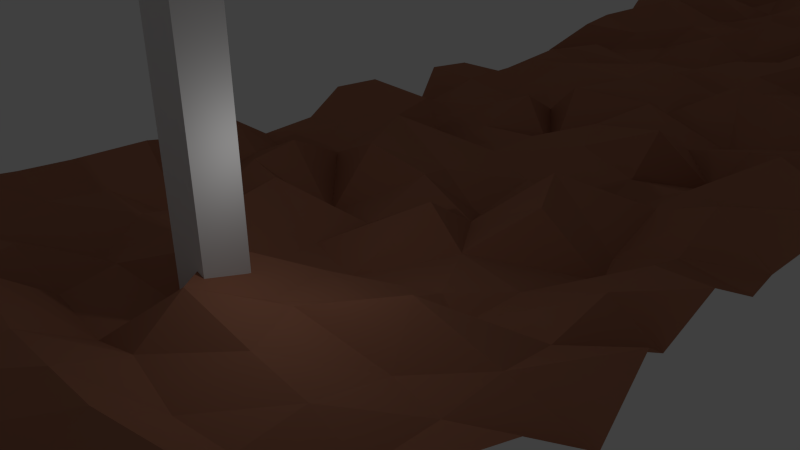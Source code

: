 # Source: random.blend  (saved by Blender 2.71.0; exported with 4.5.12 LTS)
import bpy
from mathutils import Matrix  # noqa: F401  (used for matrix-valued properties, if any)

bpy.ops.wm.read_factory_settings(use_empty=True)
scene = bpy.context.scene
scene.name = 'Scene'

# ---- collections
col_collection_1 = bpy.data.collections.new('Collection 1'); scene.collection.children.link(col_collection_1)

# ---- materials (node trees are filled in below, after node groups)
mat_material_001 = bpy.data.materials.new('Material.001')
mat_material_001.alpha_threshold = 0.0
mat_material_001.use_transparent_shadow = False
mat_material_001.diffuse_color = (0.4292, 0.1839, 0.1117, 1.0)
mat_material_001.roughness = 0.5
mat_material_001.specular_intensity = 0.0
mat_material_001.line_color = (0.0, 0.0, 0.0, 1.0)

# ---- material node trees

# ---- world
world_world = bpy.data.worlds.new('World'); scene.world = world_world
world_world.color = (0.05088, 0.05088, 0.05088)
world_world.use_sun_shadow = False
world_world.sun_shadow_jitter_overblur = 0.0
world_world.cycles.sampling_method = 'MANUAL'
world_world.cycles.sample_map_resolution = 256

# ---- cameras
cam_camera = bpy.data.cameras.new('Camera')
cam_camera.clip_end = 100.0
cam_camera.lens = 35.0
cam_camera.sensor_width = 32.0
cam_camera.sensor_height = 18.0
cam_camera.ortho_scale = 7.314
cam_camera.dof.focus_distance = 0.0
cam_camera.dof.aperture_fstop = 128.0

# ---- lights
light_lamp = bpy.data.lights.new('Lamp', 'POINT')
light_lamp.transmission_factor = 0.0
light_lamp.cutoff_distance = 30.0
light_lamp.energy = 100.0
light_lamp.shadow_buffer_clip_start = 1.001
light_lamp.shadow_soft_size = 0.1
light_lamp.shadow_maximum_resolution = 0.006
light_lamp.use_absolute_resolution = True
light_lamp.cycles.use_multiple_importance_sampling = False

# ---- meshes
me_cube_001 = bpy.data.meshes.new('Cube.001')
me_cube_001.from_pydata([(-1.0, -1.0, -10.08), (-1.0, 1.0, -10.08), (1.0, 1.0, -10.08), (1.0, -1.0, -10.08), (-1.0, -1.0, 10.08), (-1.0, 1.0, 10.08), (1.0, 1.0, 10.08), (1.0, -1.0, 10.08)], [], [(4, 5, 1, 0), (5, 6, 2, 1), (6, 7, 3, 2), (7, 4, 0, 3), (0, 1, 2, 3), (7, 6, 5, 4)])
me_cube_001.use_remesh_preserve_volume = False
me_cube_001.use_remesh_preserve_attributes = False
me_cube_001.use_mirror_vertex_groups = False
me_cube_001.update()
me_plane_001 = bpy.data.meshes.new('Plane.001')
me_plane_001.from_pydata([(-10.16, 201.2, 0.314), (10.32, 200.1, 1.431), (-9.626, -1.47, -1.148), (9.671, -0.2987, -1.157), (9.748, 21.86, -1.323), (9.649, 43.67, 1.432), (9.954, 66.4, -1.428), (10.2, 88.89, 0.1806), (10.32, 111.1, 1.148), (10.29, 133.9, -0.3023), (10.72, 155.0, -0.2717), (10.37, 178.6, -0.25), (7.995, 201.1, -0.04931), (5.842, 200.9, 0.2477), (3.282, 201.4, -0.7961), (1.19, 200.5, -1.468), (-1.111, 200.4, -1.282), (-3.044, 200.9, 0.7019), (-6.149, 201.2, 0.9154), (-8.429, 200.5, 1.011), (-9.892, 21.8, 0.761), (-10.76, 44.07, -1.895), (-10.35, 66.43, 0.6583), (-10.05, 88.76, -0.7777), (-9.501, 110.5, 1.671), (-10.33, 133.7, 0.301), (-10.25, 156.2, 0.1249), (-10.76, 178.4, 1.51), (7.918, -1.099, 0.571), (6.168, -1.25, -0.7344), (3.426, -1.057, 0.05412), (0.72, -1.54, -0.9989), (-0.9135, -0.8424, -1.499), (-2.87, -0.5897, 1.403), (-5.765, -1.155, -0.6096), (-7.894, -0.7494, 0.6771), (-7.948, 21.32, -0.2951), (-8.469, 43.75, -1.008), (-8.101, 65.99, -0.8066), (-8.007, 88.8, 0.002242), (-7.417, 111.9, 1.705), (-7.995, 133.7, -0.02276), (-7.708, 155.8, -1.675), (-7.275, 179.2, 1.3), (-5.14, 21.05, 1.543), (-5.429, 43.86, 1.008), (-6.354, 66.66, -0.8982), (-6.063, 88.53, 1.261), (-5.687, 111.3, 0.4566), (-5.054, 133.7, 1.251), (-5.389, 155.6, 1.147), (-5.766, 178.9, 1.375), (-3.182, 21.02, -1.562), (-2.733, 43.71, -0.9844), (-3.381, 67.37, -1.421), (-3.412, 88.2, 1.624), (-3.399, 111.1, -0.02079), (-3.952, 133.9, 0.8378), (-3.464, 156.2, -0.06132), (-3.588, 178.3, -1.141), (-1.164, 20.97, -1.11), (-0.57, 44.26, 1.839), (-0.5504, 66.37, -0.9209), (-0.9257, 88.79, -1.454), (-0.4457, 110.9, 1.311), (-1.608, 134.1, -0.9294), (-1.083, 156.4, -0.3535), (-0.7837, 179.2, -1.067), (1.28, 21.72, 0.8824), (1.702, 44.59, -0.1068), (1.571, 66.76, -1.148), (1.181, 88.29, -1.715), (1.577, 111.4, 0.6161), (1.253, 133.3, 0.6573), (0.8118, 156.1, 0.7904), (1.116, 179.6, -0.1117), (2.795, 21.5, -0.7754), (3.105, 44.21, 1.682), (2.959, 65.95, 0.9247), (3.456, 89.19, 0.8032), (3.641, 110.6, -1.398), (3.477, 133.7, 0.1775), (4.432, 156.6, 1.626), (3.538, 178.7, 0.192), (5.37, 21.15, -1.047), (4.815, 43.39, 1.588), (5.694, 66.61, -0.912), (6.467, 87.9, 1.648), (5.842, 111.0, 0.5237), (6.13, 134.1, 0.8203), (5.604, 156.1, 0.2914), (6.0, 179.7, -0.2157), (8.026, 21.59, 0.3293), (7.804, 43.88, -0.5007), (8.014, 66.64, -0.4512), (8.014, 88.5, 0.5255), (8.031, 110.5, -1.175), (7.74, 133.4, -0.6763), (7.875, 155.9, 1.055), (8.134, 178.7, -1.908), (9.956, 9.699, 1.168), (-9.637, 9.79, 1.368), (-8.163, 10.06, 0.3882), (-5.147, 10.49, -1.088), (-3.694, 10.24, -0.4374), (-1.066, 10.71, -0.8818), (0.9357, 9.81, 1.287), (3.408, 10.18, 0.08362), (5.656, 10.2, -0.373), (7.732, 9.934, -1.089), (10.91, 15.65, -1.144), (-9.424, 16.2, 1.223), (-8.1, 15.83, 0.2472), (-5.942, 15.49, -1.412), (-3.341, 15.45, 0.7222), (-1.072, 15.12, -1.258), (1.258, 15.85, -0.2441), (3.315, 15.67, -0.3983), (5.084, 15.55, 1.017), (8.047, 15.77, -0.251), (10.23, 4.749, 0.2515), (-10.39, 4.341, -0.6331), (-7.999, 4.566, -0.08043), (-5.772, 4.614, 0.1149), (-3.041, 4.659, 1.78), (-0.97, 4.596, 0.6992), (1.245, 4.596, 0.7312), (3.215, 4.664, 0.659), (6.347, 5.087, 1.174), (7.939, 4.432, -0.332), (11.27, 31.96, 1.594), (-10.77, 33.03, -0.092), (-7.714, 32.92, -1.501), (-6.307, 32.47, -1.285), (-3.468, 32.68, -0.1284), (-1.058, 32.66, 0.1466), (1.289, 32.86, 0.4127), (3.494, 32.78, -0.5241), (5.665, 32.66, -0.1703), (7.148, 32.36, -0.104), (10.18, 27.26, -0.9872), (-10.04, 27.23, -0.5086), (-7.942, 27.1, -0.1823), (-5.675, 26.92, 0.3307), (-4.517, 27.29, 1.502), (-1.181, 26.15, 0.1107), (0.5589, 25.99, -1.586), (3.442, 26.48, 1.736), (5.804, 26.7, -1.428), (7.743, 27.39, -0.6178), (11.04, 38.54, 1.351), (-10.37, 38.14, 0.1992), (-7.966, 38.2, 0.1019), (-5.7, 38.27, -0.3241), (-3.261, 38.25, -0.41), (-1.815, 37.79, 1.45), (1.259, 38.83, 1.264), (3.511, 38.04, -0.3747), (5.842, 38.4, 0.2783), (8.001, 38.27, -0.8969), (10.7, 55.27, 0.8281), (-10.45, 55.61, 0.07018), (-8.838, 55.88, -1.679), (-6.073, 54.8, -1.896), (-2.572, 55.0, -1.361), (-1.089, 54.91, -0.304), (1.138, 55.25, 0.1912), (3.62, 55.56, 1.16), (5.662, 55.33, 0.9821), (7.868, 55.21, -0.7167), (10.71, 60.66, 1.774), (-10.21, 60.71, -0.2039), (-8.003, 61.15, 1.547), (-5.816, 60.85, 0.02481), (-3.814, 60.79, -0.6782), (-1.486, 60.72, 1.46), (1.079, 60.88, 0.9587), (3.206, 60.95, 0.8603), (5.274, 60.13, -1.278), (8.211, 59.83, 1.492), (9.323, 49.69, -1.603), (-9.603, 49.29, -0.8989), (-8.042, 49.59, -0.1506), (-6.45, 49.32, -1.207), (-3.347, 49.45, 0.2119), (-1.087, 49.51, 0.2815), (1.387, 49.68, -0.763), (3.392, 49.51, -0.06095), (5.97, 48.97, -1.263), (7.9, 49.48, 0.1711), (10.09, 77.36, -0.9793), (-10.25, 77.51, -0.2046), (-7.86, 77.35, -2.012), (-5.77, 77.53, -0.2388), (-3.504, 77.54, 0.2562), (-1.54, 77.76, -0.7881), (0.8672, 76.85, 1.818), (3.782, 77.88, 1.671), (5.27, 77.87, -0.7706), (7.886, 77.46, -0.493), (9.399, 83.1, 0.8621), (-10.91, 83.47, -1.437), (-7.927, 83.13, -0.1965), (-5.63, 82.82, 1.124), (-2.761, 82.84, -1.225), (-1.049, 83.02, 0.3759), (0.9457, 83.47, -0.6068), (4.021, 83.28, 0.8913), (5.748, 83.74, 0.7269), (7.695, 82.92, -0.9576), (10.11, 71.88, 0.5776), (-10.06, 72.23, -0.4749), (-7.86, 71.59, -1.259), (-5.423, 72.48, -0.8528), (-3.691, 71.07, -0.127), (-1.725, 72.06, 1.649), (1.403, 72.35, -1.815), (3.853, 71.6, 1.267), (5.628, 72.15, 0.8452), (7.412, 72.03, -1.233), (10.1, 100.2, -0.328), (-10.19, 99.02, -1.447), (-7.499, 99.65, -0.961), (-5.12, 99.4, -1.498), (-3.039, 100.7, 1.825), (-1.222, 100.2, 0.2964), (0.3807, 99.61, 1.806), (3.574, 100.5, -0.6938), (6.284, 99.94, 1.871), (8.044, 99.97, -0.1493), (9.459, 106.2, 1.701), (-9.372, 105.7, -1.508), (-7.965, 105.6, -0.1395), (-5.738, 105.7, 0.06364), (-3.456, 105.7, -0.4694), (-1.879, 105.2, 1.798), (0.5883, 105.4, 1.092), (3.137, 105.9, 0.5581), (5.58, 105.7, -1.504), (8.648, 105.4, 1.045), (10.52, 93.88, 1.508), (-10.02, 93.88, -1.1), (-8.032, 94.4, -0.08304), (-5.93, 94.41, -0.2894), (-3.685, 94.99, -0.819), (-1.288, 94.46, 0.2985), (1.244, 94.01, 1.1), (3.386, 94.39, 0.2507), (5.788, 94.87, 0.7745), (8.038, 94.43, -0.07038), (9.822, 122.4, 0.6851), (-10.26, 122.5, 0.1299), (-7.897, 122.6, 0.6113), (-5.625, 122.5, 0.3222), (-4.494, 121.9, 1.614), (-1.001, 122.4, -0.6057), (1.078, 122.5, -0.1903), (3.215, 122.7, -0.738), (5.658, 122.5, 0.3983), (8.29, 121.8, -1.255), (10.72, 128.1, 1.011), (-10.84, 128.2, 1.818), (-7.605, 128.4, -1.813), (-5.046, 127.7, -1.641), (-3.475, 128.0, -0.7712), (-1.413, 128.2, -1.214), (1.698, 128.9, -1.284), (3.413, 128.0, 0.4067), (5.86, 128.3, -0.4488), (8.224, 128.6, 1.884), (10.57, 117.4, -1.228), (-10.46, 116.2, 1.43), (-8.101, 116.7, -0.4599), (-5.494, 116.6, -0.527), (-2.925, 117.3, 1.621), (-1.079, 116.9, 0.4565), (0.5872, 117.3, 0.962), (3.248, 116.9, 0.354), (5.656, 117.8, -1.261), (7.915, 116.8, 0.2111), (10.24, 145.2, -1.057), (-10.3, 145.0, -0.04879), (-7.854, 145.0, -1.243), (-5.732, 144.8, 0.5522), (-2.963, 144.8, -0.9277), (-0.6481, 145.1, 1.257), (0.7922, 145.3, -0.9565), (3.524, 144.9, -0.2162), (5.319, 144.2, 1.452), (8.006, 144.9, 0.02804), (10.29, 150.5, -0.06479), (-9.312, 150.7, 1.198), (-8.084, 150.6, -0.3665), (-5.681, 150.5, 1.206), (-3.516, 150.6, 0.2957), (-1.112, 150.5, -0.1207), (1.123, 151.4, -1.121), (3.435, 150.4, -0.3473), (5.724, 150.8, 0.6806), (7.915, 150.2, -1.216), (10.23, 139.3, -0.3498), (-10.41, 139.5, 0.2857), (-7.422, 139.2, 0.7591), (-5.358, 138.6, -1.619), (-3.496, 139.1, -0.6259), (-1.142, 139.0, -1.449), (1.021, 139.3, 0.7955), (2.928, 139.4, 0.639), (5.638, 138.8, 1.492), (7.019, 139.5, 0.1139), (9.9, 167.5, 0.6878), (-9.574, 167.2, -1.586), (-7.738, 167.9, -0.7576), (-5.826, 167.4, -0.2774), (-3.701, 167.7, 0.9276), (-1.227, 166.7, 1.49), (0.566, 167.8, -1.729), (3.463, 167.5, -0.2), (5.993, 166.7, -1.772), (8.562, 167.0, -1.749), (10.32, 173.1, -0.4253), (-10.17, 172.9, 0.3545), (-8.003, 172.9, -0.1587), (-5.446, 172.3, 1.501), (-3.462, 173.0, 0.06939), (-1.078, 172.2, 1.489), (0.9766, 173.2, -0.437), (3.516, 172.4, 1.21), (5.98, 173.2, 0.5935), (7.809, 173.0, -0.3154), (9.776, 162.0, 0.9771), (-9.67, 161.7, -0.9879), (-7.674, 161.8, 1.156), (-5.707, 161.8, 0.07243), (-3.681, 161.5, -0.6115), (-0.4095, 161.7, -1.628), (0.9681, 162.0, -1.621), (2.405, 161.1, -1.608), (5.718, 161.8, 0.03504), (8.039, 161.8, -0.09627), (10.28, 189.7, 0.3774), (-10.29, 190.0, -0.6884), (-8.416, 189.5, -1.737), (-5.946, 190.1, -0.6603), (-3.446, 189.9, -0.2185), (-1.51, 189.8, 1.527), (1.226, 190.0, -1.083), (3.495, 190.1, -0.8476), (6.088, 189.6, -0.8103), (7.553, 189.6, 0.7067), (10.55, 195.8, -0.6323), (-10.29, 195.5, 0.0498), (-8.096, 195.4, 0.2166), (-6.19, 196.0, -1.283), (-3.54, 195.9, -0.7811), (-0.9671, 195.6, 0.7473), (1.142, 195.9, -1.716), (3.261, 195.4, 0.321), (5.506, 195.3, -0.3354), (7.693, 195.7, -1.879), (10.32, 183.6, -0.804), (-9.443, 184.7, 1.556), (-7.354, 184.5, 0.7782), (-5.842, 184.7, -1.484), (-3.935, 184.7, 1.739), (-1.121, 184.3, 0.04694), (1.313, 184.0, 1.167), (3.667, 183.7, 0.7099), (5.105, 184.2, -1.098), (8.125, 183.9, -1.554), (10.21, 1.924, 0.4744), (-10.32, 1.811, -0.1552), (-8.021, 2.153, 1.145), (-5.902, 1.676, -0.4058), (-3.505, 2.592, 1.724), (-1.154, 1.762, 0.1754), (0.8853, 2.129, -0.5572), (2.989, 1.34, -1.506), (5.582, 1.909, -0.2656), (7.887, 1.397, 0.5545), (10.75, 7.419, -1.501), (-10.23, 7.922, 1.298), (-7.995, 7.252, -0.2489), (-5.803, 7.304, 0.4538), (-3.856, 7.769, -1.011), (-1.289, 7.636, -1.425), (1.142, 7.453, -0.303), (3.521, 6.993, -0.788), (5.628, 7.342, -0.7485), (7.957, 7.358, 0.1416), (10.25, 13.02, 0.4745), (-9.578, 12.33, 1.23), (-8.027, 12.97, 0.1158), (-5.763, 13.01, -0.06549), (-3.511, 13.15, 0.4667), (-0.5753, 12.66, 1.153), (1.864, 12.62, 0.09443), (2.53, 12.9, 0.1394), (5.91, 13.47, -0.8168), (7.802, 13.16, -0.9636), (10.43, 19.06, 0.725), (-10.81, 18.84, 0.1362), (-8.392, 17.98, -1.657), (-4.875, 18.4, 1.379), (-3.646, 18.39, 0.9774), (-1.511, 18.25, -1.317), (0.6121, 17.81, -1.72), (3.88, 18.76, -0.9773), (4.899, 18.28, -1.657), (7.835, 18.71, -0.7457), (10.21, 23.74, 0.8872), (-10.12, 24.03, -0.7263), (-7.519, 23.76, -1.745), (-5.594, 24.24, -0.1775), (-2.936, 23.45, 1.545), (-0.826, 24.21, 0.5443), (1.579, 23.92, -0.7045), (4.067, 24.53, 0.9527), (6.213, 25.13, -1.72), (8.223, 24.22, 0.5491), (10.01, 29.33, -0.9108), (-10.03, 29.4, 0.8951), (-8.295, 30.3, 1.676), (-5.519, 30.77, 1.289), (-3.88, 29.87, -0.9842), (-1.145, 29.85, -0.004948), (0.595, 29.57, -0.7964), (3.222, 30.68, -1.554), (5.759, 29.93, -0.1337), (7.882, 29.62, 1.085), (10.24, 34.84, -1.547), (-9.534, 35.48, -1.735), (-7.878, 35.12, -0.6958), (-5.652, 35.72, -0.3473), (-3.167, 35.9, 1.032), (-1.169, 34.76, -1.566), (0.599, 35.17, 0.7628), (3.586, 34.64, 1.606), (5.268, 36.5, -1.519), (7.758, 35.63, 1.583), (9.856, 41.36, 0.8277), (-10.31, 41.06, -0.06502), (-8.051, 41.03, -0.4545), (-5.624, 40.87, 1.476), (-4.363, 41.41, 1.482), (-0.806, 41.09, 1.623), (1.185, 41.04, 0.08971), (4.19, 40.78, -1.069), (5.663, 41.1, -0.4022), (8.049, 41.1, 0.1324), (10.2, 46.24, 1.042), (-10.54, 47.42, -1.865), (-7.848, 46.45, 0.4793), (-5.131, 45.78, -1.443), (-3.363, 46.39, -0.4882), (-1.703, 46.37, -0.9731), (1.139, 46.69, -0.01349), (3.242, 46.47, -0.5608), (6.284, 46.8, -1.068), (7.967, 46.95, -1.072), (10.32, 52.26, 0.5109), (-11.36, 52.52, -1.674), (-7.98, 52.12, -0.2816), (-5.425, 52.24, -1.106), (-3.644, 51.61, -1.325), (-1.524, 52.52, -0.6978), (1.165, 52.24, -0.1447), (3.306, 52.93, -1.072), (5.875, 52.16, -0.4534), (8.73, 52.6, 1.264), (9.52, 58.17, -1.661), (-10.32, 57.97, 0.442), (-8.155, 58.0, -0.5202), (-6.578, 58.57, -1.45), (-3.41, 58.03, 0.3596), (-1.602, 57.8, -0.9083), (1.589, 58.38, -1.88), (2.608, 57.8, 1.37), (6.332, 57.92, -1.807), (7.633, 57.68, -1.207), (10.16, 63.71, 0.2845), (-10.76, 63.41, 0.7261), (-8.886, 63.72, 1.493), (-5.645, 63.49, -0.4712), (-3.48, 63.53, -0.1591), (-1.381, 63.51, -0.7291), (1.281, 63.51, -0.1979), (3.278, 63.25, -0.4259), (5.911, 63.9, 0.7939), (8.875, 63.59, -1.57), (9.943, 69.21, -1.402), (-10.42, 69.62, 0.9514), (-8.287, 68.66, 1.381), (-5.286, 69.6, -1.147), (-4.121, 69.29, -0.09423), (-1.181, 69.31, 0.4159), (1.284, 68.49, 0.9733), (3.436, 69.31, 0.2322), (5.769, 69.11, -0.1438), (8.667, 68.95, -1.853), (9.816, 74.56, -1.071), (-10.22, 74.9, -0.2131), (-7.897, 74.37, 1.849), (-5.711, 74.82, -0.08468), (-3.99, 73.97, 1.438), (-0.9731, 74.68, -0.6908), (1.256, 74.88, 0.4215), (3.977, 74.61, 1.775), (5.666, 75.24, 1.595), (7.737, 75.08, -1.053), (9.745, 80.45, 1.736), (-9.342, 79.87, 1.529), (-7.558, 79.84, -1.372), (-5.662, 80.79, 1.294), (-3.727, 79.95, 1.773), (-1.132, 80.41, -0.06648), (1.043, 80.34, -0.01219), (3.653, 80.34, 0.5156), (5.536, 80.48, -0.2942), (8.111, 80.08, -0.9117), (10.17, 86.62, 1.418), (-10.46, 85.74, -1.087), (-8.008, 85.99, -0.08157), (-5.848, 85.19, -1.543), (-4.207, 85.48, -0.1348), (-1.301, 85.53, 1.553), (1.168, 85.96, 0.164), (3.864, 85.79, -1.799), (5.684, 85.66, 0.7328), (7.891, 86.06, -0.3697), (10.54, 91.56, -1.165), (-10.27, 91.25, 0.6609), (-7.425, 91.45, 0.09339), (-5.786, 91.16, 1.944), (-3.274, 91.35, -1.178), (-1.049, 91.52, -0.3002), (1.403, 91.47, -1.092), (3.88, 91.15, 1.422), (6.33, 91.09, -1.136), (7.956, 91.89, 0.538), (10.48, 97.31, -0.8517), (-9.345, 97.02, 1.654), (-8.081, 97.12, 0.4014), (-5.664, 97.9, 1.461), (-3.486, 97.25, 0.1511), (-1.102, 97.17, 0.1233), (0.9043, 96.92, 1.992), (3.737, 97.42, -1.724), (5.744, 97.22, -0.05854), (8.003, 97.28, -0.112), (10.01, 103.6, -1.402), (-10.36, 103.2, -0.591), (-8.18, 102.4, -0.7155), (-5.475, 102.9, 0.5724), (-3.862, 102.4, 0.9999), (-1.197, 103.8, 1.397), (1.695, 103.9, -1.539), (2.912, 102.0, 1.465), (6.25, 103.3, 1.709), (8.371, 102.9, 0.4418), (11.08, 108.4, -1.387), (-10.26, 108.8, 1.518), (-7.565, 108.9, 1.58), (-5.795, 108.3, 0.3845), (-3.567, 108.5, -1.586), (-0.5838, 108.6, 0.8026), (1.816, 108.9, -1.864), (4.178, 108.7, -1.15), (5.239, 109.3, 1.489), (7.971, 109.2, -1.149), (10.23, 114.0, 0.3027), (-10.75, 113.2, 0.2105), (-7.466, 113.2, -1.242), (-5.734, 113.9, 1.313), (-3.464, 114.0, -0.136), (-1.181, 113.8, 0.547), (1.072, 114.0, 1.54), (3.298, 114.2, 1.316), (5.731, 114.0, 0.05042), (7.839, 113.8, -0.9061), (10.47, 119.5, -1.409), (-10.61, 120.0, -0.7468), (-8.076, 119.7, -0.2802), (-5.774, 119.7, -0.1244), (-3.38, 119.7, 1.369), (-0.4182, 119.6, 1.462), (1.277, 120.0, -1.346), (3.299, 119.2, -0.7062), (6.434, 119.8, 1.596), (8.083, 119.3, -0.8015), (10.32, 125.2, 0.2007), (-10.33, 125.4, -0.2566), (-8.013, 125.3, 0.04795), (-5.83, 125.1, -1.844), (-3.958, 125.9, 1.753), (-0.9333, 126.1, 1.065), (1.361, 125.1, -0.4486), (3.209, 125.1, -0.7067), (5.924, 125.6, 0.5557), (8.655, 125.2, -1.762), (9.809, 131.4, 1.246), (-10.21, 130.9, 1.957), (-7.399, 130.0, 1.402), (-6.358, 130.9, 1.005), (-3.835, 131.3, -0.8062), (-0.2876, 130.9, 1.685), (1.35, 130.9, 0.4613), (3.448, 131.0, 0.4773), (5.709, 130.9, -0.01907), (8.133, 131.7, 1.713), (9.92, 136.5, 0.8463), (-10.25, 136.4, -0.4522), (-8.155, 136.4, -0.3788), (-6.468, 136.7, -1.559), (-3.394, 136.5, 0.2287), (-1.104, 135.9, 0.9469), (1.225, 136.4, 0.7684), (3.597, 137.0, -1.188), (5.658, 136.3, 0.3325), (7.706, 136.6, -0.4839), (10.21, 142.7, 0.8135), (-10.02, 141.6, -1.862), (-8.008, 142.1, -0.03168), (-5.574, 142.3, -0.3522), (-3.888, 141.4, 1.28), (-1.152, 142.1, 0.2042), (2.161, 142.7, -1.622), (3.672, 142.8, 1.497), (5.631, 142.1, -0.2646), (8.013, 141.9, 0.5691), (10.61, 148.5, -1.508), (-8.913, 148.1, 1.385), (-8.321, 147.8, -0.7454), (-5.652, 147.7, -1.206), (-3.544, 147.5, -0.7621), (-1.466, 147.7, -0.7353), (0.7547, 147.7, -1.958), (3.414, 147.7, 0.04898), (6.14, 147.3, -1.613), (7.816, 147.6, -0.5365), (9.915, 153.4, -1.848), (-10.34, 154.0, 1.249), (-8.158, 153.3, -0.3548), (-5.653, 153.6, 0.331), (-3.35, 153.3, -1.665), (-1.198, 153.8, 0.6548), (1.118, 153.3, -0.3285), (3.238, 152.8, 0.9365), (5.937, 152.8, 1.035), (8.82, 153.2, -1.518), (9.827, 159.2, 1.047), (-10.35, 159.0, -0.2771), (-8.49, 158.7, -1.89), (-5.933, 159.1, -0.4085), (-3.455, 159.0, 0.6772), (-0.2727, 159.6, -0.1121), (1.486, 158.7, 0.9344), (3.67, 158.5, 0.0934), (5.229, 158.5, -1.319), (8.043, 159.0, 0.06524), (9.82, 165.1, -1.662), (-10.22, 164.5, 0.1962), (-7.796, 164.9, -0.9023), (-5.47, 163.7, 1.376), (-2.697, 165.0, -1.303), (-1.039, 164.8, -0.5934), (1.783, 164.4, 1.847), (4.005, 165.2, -1.812), (5.594, 165.0, 1.431), (8.535, 164.2, 1.377), (10.17, 170.4, 1.5), (-9.262, 170.2, -1.158), (-8.758, 169.3, 1.669), (-4.844, 170.1, 1.764), (-3.2, 170.2, 0.4578), (-1.456, 170.0, -1.101), (0.8461, 169.8, -1.049), (3.612, 169.5, 1.497), (5.579, 170.6, 1.407), (8.813, 170.1, -1.063), (10.2, 175.5, -0.8563), (-10.42, 175.6, 0.4102), (-7.93, 176.0, 0.4723), (-5.694, 175.0, 1.209), (-3.355, 176.1, 0.7192), (-1.514, 176.5, 0.9188), (0.527, 175.8, 1.314), (3.478, 175.6, -0.7802), (5.456, 175.8, 0.6607), (8.303, 175.1, 1.8), (10.9, 181.6, 1.645), (-10.3, 181.5, 1.8), (-7.579, 180.9, -1.102), (-5.789, 181.5, -1.065), (-3.62, 182.2, -1.741), (-0.6823, 181.0, 1.673), (0.7053, 180.6, -1.599), (2.701, 181.3, -1.599), (5.067, 182.0, -1.765), (7.711, 182.5, -0.1104), (10.39, 187.0, 0.2289), (-9.69, 186.5, -1.273), (-8.025, 187.2, -0.4045), (-5.36, 187.1, -0.9878), (-2.984, 186.3, -1.62), (-1.123, 187.0, -0.06384), (1.057, 187.1, 0.7663), (3.428, 187.1, 0.01848), (6.05, 186.7, -0.7527), (7.989, 187.1, -0.02555), (9.754, 192.4, -0.9829), (-10.27, 192.7, -0.5737), (-8.004, 192.7, -0.06895), (-5.384, 192.9, -1.661), (-3.191, 192.9, 0.03791), (-1.134, 192.8, -0.2865), (1.105, 192.4, 0.6477), (3.224, 192.8, 1.141), (5.602, 192.6, -0.5019), (7.996, 192.7, -0.02367), (10.04, 198.6, 0.735), (-10.59, 198.2, 1.085), (-8.016, 198.2, -0.1505), (-5.673, 198.5, -0.4911), (-2.408, 198.8, -1.615), (-1.476, 198.6, 0.8422), (0.8015, 198.2, 0.0492), (3.281, 198.2, -0.2797), (5.013, 198.1, -1.532), (8.222, 198.4, -0.2928)], [], [(729, 720, 1, 12), (721, 722, 19, 0), (722, 723, 18, 19), (723, 724, 17, 18), (724, 725, 16, 17), (725, 726, 15, 16), (726, 727, 14, 15), (727, 728, 13, 14), (728, 729, 12, 13), (401, 402, 36, 20), (441, 442, 37, 21), (481, 482, 38, 22), (521, 522, 39, 23), (561, 562, 40, 24), (601, 602, 41, 25), (641, 642, 42, 26), (681, 682, 43, 27), (402, 403, 44, 36), (442, 443, 45, 37), (482, 483, 46, 38), (522, 523, 47, 39), (562, 563, 48, 40), (602, 603, 49, 41), (642, 643, 50, 42), (682, 683, 51, 43), (403, 404, 52, 44), (443, 444, 53, 45), (483, 484, 54, 46), (523, 524, 55, 47), (563, 564, 56, 48), (603, 604, 57, 49), (643, 644, 58, 50), (683, 684, 59, 51), (404, 405, 60, 52), (444, 445, 61, 53), (484, 485, 62, 54), (524, 525, 63, 55), (564, 565, 64, 56), (604, 605, 65, 57), (644, 645, 66, 58), (684, 685, 67, 59), (405, 406, 68, 60), (445, 446, 69, 61), (485, 486, 70, 62), (525, 526, 71, 63), (565, 566, 72, 64), (605, 606, 73, 65), (645, 646, 74, 66), (685, 686, 75, 67), (406, 407, 76, 68), (446, 447, 77, 69), (486, 487, 78, 70), (526, 527, 79, 71), (566, 567, 80, 72), (606, 607, 81, 73), (646, 647, 82, 74), (686, 687, 83, 75), (407, 408, 84, 76), (447, 448, 85, 77), (487, 488, 86, 78), (527, 528, 87, 79), (567, 568, 88, 80), (607, 608, 89, 81), (647, 648, 90, 82), (687, 688, 91, 83), (408, 409, 92, 84), (448, 449, 93, 85), (488, 489, 94, 86), (528, 529, 95, 87), (568, 569, 96, 88), (608, 609, 97, 89), (648, 649, 98, 90), (688, 689, 99, 91), (409, 400, 4, 92), (449, 440, 5, 93), (489, 480, 6, 94), (529, 520, 7, 95), (569, 560, 8, 96), (609, 600, 9, 97), (649, 640, 10, 98), (689, 680, 11, 99), (381, 382, 102, 101), (382, 383, 103, 102), (383, 384, 104, 103), (384, 385, 105, 104), (385, 386, 106, 105), (386, 387, 107, 106), (387, 388, 108, 107), (388, 389, 109, 108), (389, 380, 100, 109), (391, 392, 112, 111), (392, 393, 113, 112), (393, 394, 114, 113), (394, 395, 115, 114), (395, 396, 116, 115), (396, 397, 117, 116), (397, 398, 118, 117), (398, 399, 119, 118), (399, 390, 110, 119), (371, 372, 122, 121), (372, 373, 123, 122), (373, 374, 124, 123), (374, 375, 125, 124), (375, 376, 126, 125), (376, 377, 127, 126), (377, 378, 128, 127), (378, 379, 129, 128), (379, 370, 120, 129), (421, 422, 132, 131), (422, 423, 133, 132), (423, 424, 134, 133), (424, 425, 135, 134), (425, 426, 136, 135), (426, 427, 137, 136), (427, 428, 138, 137), (428, 429, 139, 138), (429, 420, 130, 139), (411, 412, 142, 141), (412, 413, 143, 142), (413, 414, 144, 143), (414, 415, 145, 144), (415, 416, 146, 145), (416, 417, 147, 146), (417, 418, 148, 147), (418, 419, 149, 148), (419, 410, 140, 149), (431, 432, 152, 151), (432, 433, 153, 152), (433, 434, 154, 153), (434, 435, 155, 154), (435, 436, 156, 155), (436, 437, 157, 156), (437, 438, 158, 157), (438, 439, 159, 158), (439, 430, 150, 159), (461, 462, 162, 161), (462, 463, 163, 162), (463, 464, 164, 163), (464, 465, 165, 164), (465, 466, 166, 165), (466, 467, 167, 166), (467, 468, 168, 167), (468, 469, 169, 168), (469, 460, 160, 169), (471, 472, 172, 171), (472, 473, 173, 172), (473, 474, 174, 173), (474, 475, 175, 174), (475, 476, 176, 175), (476, 477, 177, 176), (477, 478, 178, 177), (478, 479, 179, 178), (479, 470, 170, 179), (451, 452, 182, 181), (452, 453, 183, 182), (453, 454, 184, 183), (454, 455, 185, 184), (455, 456, 186, 185), (456, 457, 187, 186), (457, 458, 188, 187), (458, 459, 189, 188), (459, 450, 180, 189), (501, 502, 192, 191), (502, 503, 193, 192), (503, 504, 194, 193), (504, 505, 195, 194), (505, 506, 196, 195), (506, 507, 197, 196), (507, 508, 198, 197), (508, 509, 199, 198), (509, 500, 190, 199), (511, 512, 202, 201), (512, 513, 203, 202), (513, 514, 204, 203), (514, 515, 205, 204), (515, 516, 206, 205), (516, 517, 207, 206), (517, 518, 208, 207), (518, 519, 209, 208), (519, 510, 200, 209), (491, 492, 212, 211), (492, 493, 213, 212), (493, 494, 214, 213), (494, 495, 215, 214), (495, 496, 216, 215), (496, 497, 217, 216), (497, 498, 218, 217), (498, 499, 219, 218), (499, 490, 210, 219), (541, 542, 222, 221), (542, 543, 223, 222), (543, 544, 224, 223), (544, 545, 225, 224), (545, 546, 226, 225), (546, 547, 227, 226), (547, 548, 228, 227), (548, 549, 229, 228), (549, 540, 220, 229), (551, 552, 232, 231), (552, 553, 233, 232), (553, 554, 234, 233), (554, 555, 235, 234), (555, 556, 236, 235), (556, 557, 237, 236), (557, 558, 238, 237), (558, 559, 239, 238), (559, 550, 230, 239), (531, 532, 242, 241), (532, 533, 243, 242), (533, 534, 244, 243), (534, 535, 245, 244), (535, 536, 246, 245), (536, 537, 247, 246), (537, 538, 248, 247), (538, 539, 249, 248), (539, 530, 240, 249), (581, 582, 252, 251), (582, 583, 253, 252), (583, 584, 254, 253), (584, 585, 255, 254), (585, 586, 256, 255), (586, 587, 257, 256), (587, 588, 258, 257), (588, 589, 259, 258), (589, 580, 250, 259), (591, 592, 262, 261), (592, 593, 263, 262), (593, 594, 264, 263), (594, 595, 265, 264), (595, 596, 266, 265), (596, 597, 267, 266), (597, 598, 268, 267), (598, 599, 269, 268), (599, 590, 260, 269), (571, 572, 272, 271), (572, 573, 273, 272), (573, 574, 274, 273), (574, 575, 275, 274), (575, 576, 276, 275), (576, 577, 277, 276), (577, 578, 278, 277), (578, 579, 279, 278), (579, 570, 270, 279), (621, 622, 282, 281), (622, 623, 283, 282), (623, 624, 284, 283), (624, 625, 285, 284), (625, 626, 286, 285), (626, 627, 287, 286), (627, 628, 288, 287), (628, 629, 289, 288), (629, 620, 280, 289), (631, 632, 292, 291), (632, 633, 293, 292), (633, 634, 294, 293), (634, 635, 295, 294), (635, 636, 296, 295), (636, 637, 297, 296), (637, 638, 298, 297), (638, 639, 299, 298), (639, 630, 290, 299), (611, 612, 302, 301), (612, 613, 303, 302), (613, 614, 304, 303), (614, 615, 305, 304), (615, 616, 306, 305), (616, 617, 307, 306), (617, 618, 308, 307), (618, 619, 309, 308), (619, 610, 300, 309), (661, 662, 312, 311), (662, 663, 313, 312), (663, 664, 314, 313), (664, 665, 315, 314), (665, 666, 316, 315), (666, 667, 317, 316), (667, 668, 318, 317), (668, 669, 319, 318), (669, 660, 310, 319), (671, 672, 322, 321), (672, 673, 323, 322), (673, 674, 324, 323), (674, 675, 325, 324), (675, 676, 326, 325), (676, 677, 327, 326), (677, 678, 328, 327), (678, 679, 329, 328), (679, 670, 320, 329), (651, 652, 332, 331), (652, 653, 333, 332), (653, 654, 334, 333), (654, 655, 335, 334), (655, 656, 336, 335), (656, 657, 337, 336), (657, 658, 338, 337), (658, 659, 339, 338), (659, 650, 330, 339), (709, 700, 340, 349), (701, 702, 342, 341), (702, 703, 343, 342), (703, 704, 344, 343), (704, 705, 345, 344), (705, 706, 346, 345), (706, 707, 347, 346), (707, 708, 348, 347), (708, 709, 349, 348), (719, 710, 350, 359), (711, 712, 352, 351), (712, 713, 353, 352), (713, 714, 354, 353), (714, 715, 355, 354), (715, 716, 356, 355), (716, 717, 357, 356), (717, 718, 358, 357), (718, 719, 359, 358), (699, 690, 360, 369), (691, 692, 362, 361), (692, 693, 363, 362), (693, 694, 364, 363), (694, 695, 365, 364), (695, 696, 366, 365), (696, 697, 367, 366), (697, 698, 368, 367), (698, 699, 369, 368), (2, 35, 372, 371), (35, 34, 373, 372), (34, 33, 374, 373), (33, 32, 375, 374), (32, 31, 376, 375), (31, 30, 377, 376), (30, 29, 378, 377), (29, 28, 379, 378), (28, 3, 370, 379), (121, 122, 382, 381), (122, 123, 383, 382), (123, 124, 384, 383), (124, 125, 385, 384), (125, 126, 386, 385), (126, 127, 387, 386), (127, 128, 388, 387), (128, 129, 389, 388), (129, 120, 380, 389), (101, 102, 392, 391), (102, 103, 393, 392), (103, 104, 394, 393), (104, 105, 395, 394), (105, 106, 396, 395), (106, 107, 397, 396), (107, 108, 398, 397), (108, 109, 399, 398), (109, 100, 390, 399), (111, 112, 402, 401), (112, 113, 403, 402), (113, 114, 404, 403), (114, 115, 405, 404), (115, 116, 406, 405), (116, 117, 407, 406), (117, 118, 408, 407), (118, 119, 409, 408), (119, 110, 400, 409), (20, 36, 412, 411), (36, 44, 413, 412), (44, 52, 414, 413), (52, 60, 415, 414), (60, 68, 416, 415), (68, 76, 417, 416), (76, 84, 418, 417), (84, 92, 419, 418), (92, 4, 410, 419), (141, 142, 422, 421), (142, 143, 423, 422), (143, 144, 424, 423), (144, 145, 425, 424), (145, 146, 426, 425), (146, 147, 427, 426), (147, 148, 428, 427), (148, 149, 429, 428), (149, 140, 420, 429), (131, 132, 432, 431), (132, 133, 433, 432), (133, 134, 434, 433), (134, 135, 435, 434), (135, 136, 436, 435), (136, 137, 437, 436), (137, 138, 438, 437), (138, 139, 439, 438), (139, 130, 430, 439), (151, 152, 442, 441), (152, 153, 443, 442), (153, 154, 444, 443), (154, 155, 445, 444), (155, 156, 446, 445), (156, 157, 447, 446), (157, 158, 448, 447), (158, 159, 449, 448), (159, 150, 440, 449), (21, 37, 452, 451), (37, 45, 453, 452), (45, 53, 454, 453), (53, 61, 455, 454), (61, 69, 456, 455), (69, 77, 457, 456), (77, 85, 458, 457), (85, 93, 459, 458), (93, 5, 450, 459), (181, 182, 462, 461), (182, 183, 463, 462), (183, 184, 464, 463), (184, 185, 465, 464), (185, 186, 466, 465), (186, 187, 467, 466), (187, 188, 468, 467), (188, 189, 469, 468), (189, 180, 460, 469), (161, 162, 472, 471), (162, 163, 473, 472), (163, 164, 474, 473), (164, 165, 475, 474), (165, 166, 476, 475), (166, 167, 477, 476), (167, 168, 478, 477), (168, 169, 479, 478), (169, 160, 470, 479), (171, 172, 482, 481), (172, 173, 483, 482), (173, 174, 484, 483), (174, 175, 485, 484), (175, 176, 486, 485), (176, 177, 487, 486), (177, 178, 488, 487), (178, 179, 489, 488), (179, 170, 480, 489), (22, 38, 492, 491), (38, 46, 493, 492), (46, 54, 494, 493), (54, 62, 495, 494), (62, 70, 496, 495), (70, 78, 497, 496), (78, 86, 498, 497), (86, 94, 499, 498), (94, 6, 490, 499), (211, 212, 502, 501), (212, 213, 503, 502), (213, 214, 504, 503), (214, 215, 505, 504), (215, 216, 506, 505), (216, 217, 507, 506), (217, 218, 508, 507), (218, 219, 509, 508), (219, 210, 500, 509), (191, 192, 512, 511), (192, 193, 513, 512), (193, 194, 514, 513), (194, 195, 515, 514), (195, 196, 516, 515), (196, 197, 517, 516), (197, 198, 518, 517), (198, 199, 519, 518), (199, 190, 510, 519), (201, 202, 522, 521), (202, 203, 523, 522), (203, 204, 524, 523), (204, 205, 525, 524), (205, 206, 526, 525), (206, 207, 527, 526), (207, 208, 528, 527), (208, 209, 529, 528), (209, 200, 520, 529), (23, 39, 532, 531), (39, 47, 533, 532), (47, 55, 534, 533), (55, 63, 535, 534), (63, 71, 536, 535), (71, 79, 537, 536), (79, 87, 538, 537), (87, 95, 539, 538), (95, 7, 530, 539), (241, 242, 542, 541), (242, 243, 543, 542), (243, 244, 544, 543), (244, 245, 545, 544), (245, 246, 546, 545), (246, 247, 547, 546), (247, 248, 548, 547), (248, 249, 549, 548), (249, 240, 540, 549), (221, 222, 552, 551), (222, 223, 553, 552), (223, 224, 554, 553), (224, 225, 555, 554), (225, 226, 556, 555), (226, 227, 557, 556), (227, 228, 558, 557), (228, 229, 559, 558), (229, 220, 550, 559), (231, 232, 562, 561), (232, 233, 563, 562), (233, 234, 564, 563), (234, 235, 565, 564), (235, 236, 566, 565), (236, 237, 567, 566), (237, 238, 568, 567), (238, 239, 569, 568), (239, 230, 560, 569), (24, 40, 572, 571), (40, 48, 573, 572), (48, 56, 574, 573), (56, 64, 575, 574), (64, 72, 576, 575), (72, 80, 577, 576), (80, 88, 578, 577), (88, 96, 579, 578), (96, 8, 570, 579), (271, 272, 582, 581), (272, 273, 583, 582), (273, 274, 584, 583), (274, 275, 585, 584), (275, 276, 586, 585), (276, 277, 587, 586), (277, 278, 588, 587), (278, 279, 589, 588), (279, 270, 580, 589), (251, 252, 592, 591), (252, 253, 593, 592), (253, 254, 594, 593), (254, 255, 595, 594), (255, 256, 596, 595), (256, 257, 597, 596), (257, 258, 598, 597), (258, 259, 599, 598), (259, 250, 590, 599), (261, 262, 602, 601), (262, 263, 603, 602), (263, 264, 604, 603), (264, 265, 605, 604), (265, 266, 606, 605), (266, 267, 607, 606), (267, 268, 608, 607), (268, 269, 609, 608), (269, 260, 600, 609), (25, 41, 612, 611), (41, 49, 613, 612), (49, 57, 614, 613), (57, 65, 615, 614), (65, 73, 616, 615), (73, 81, 617, 616), (81, 89, 618, 617), (89, 97, 619, 618), (97, 9, 610, 619), (301, 302, 622, 621), (302, 303, 623, 622), (303, 304, 624, 623), (304, 305, 625, 624), (305, 306, 626, 625), (306, 307, 627, 626), (307, 308, 628, 627), (308, 309, 629, 628), (309, 300, 620, 629), (281, 282, 632, 631), (282, 283, 633, 632), (283, 284, 634, 633), (284, 285, 635, 634), (285, 286, 636, 635), (286, 287, 637, 636), (287, 288, 638, 637), (288, 289, 639, 638), (289, 280, 630, 639), (291, 292, 642, 641), (292, 293, 643, 642), (293, 294, 644, 643), (294, 295, 645, 644), (295, 296, 646, 645), (296, 297, 647, 646), (297, 298, 648, 647), (298, 299, 649, 648), (299, 290, 640, 649), (26, 42, 652, 651), (42, 50, 653, 652), (50, 58, 654, 653), (58, 66, 655, 654), (66, 74, 656, 655), (74, 82, 657, 656), (82, 90, 658, 657), (90, 98, 659, 658), (98, 10, 650, 659), (331, 332, 662, 661), (332, 333, 663, 662), (333, 334, 664, 663), (334, 335, 665, 664), (335, 336, 666, 665), (336, 337, 667, 666), (337, 338, 668, 667), (338, 339, 669, 668), (339, 330, 660, 669), (311, 312, 672, 671), (312, 313, 673, 672), (313, 314, 674, 673), (314, 315, 675, 674), (315, 316, 676, 675), (316, 317, 677, 676), (317, 318, 678, 677), (318, 319, 679, 678), (319, 310, 670, 679), (321, 322, 682, 681), (322, 323, 683, 682), (323, 324, 684, 683), (324, 325, 685, 684), (325, 326, 686, 685), (326, 327, 687, 686), (327, 328, 688, 687), (328, 329, 689, 688), (329, 320, 680, 689), (99, 11, 690, 699), (27, 43, 692, 691), (43, 51, 693, 692), (51, 59, 694, 693), (59, 67, 695, 694), (67, 75, 696, 695), (75, 83, 697, 696), (83, 91, 698, 697), (91, 99, 699, 698), (369, 360, 700, 709), (361, 362, 702, 701), (362, 363, 703, 702), (363, 364, 704, 703), (364, 365, 705, 704), (365, 366, 706, 705), (366, 367, 707, 706), (367, 368, 708, 707), (368, 369, 709, 708), (349, 340, 710, 719), (341, 342, 712, 711), (342, 343, 713, 712), (343, 344, 714, 713), (344, 345, 715, 714), (345, 346, 716, 715), (346, 347, 717, 716), (347, 348, 718, 717), (348, 349, 719, 718), (359, 350, 720, 729), (351, 352, 722, 721), (352, 353, 723, 722), (353, 354, 724, 723), (354, 355, 725, 724), (355, 356, 726, 725), (356, 357, 727, 726), (357, 358, 728, 727), (358, 359, 729, 728)])
_uv = me_plane_001.uv_layers.new(name='UVMap')
_uv.uv.foreach_set('vector', [0.0, 0.0, 1.0, 0.0, 1.0, 1.0, 0.0, 1.0, 0.0, 0.0, 1.0, 0.0, 1.0, 1.0, 0.0, 1.0, 0.0, 0.0, 1.0, 0.0, 1.0, 1.0, 0.0, 1.0, 0.0, 0.0, 1.0, 0.0, 1.0, 1.0, 0.0, 1.0, 0.0, 0.0, 1.0, 0.0, 1.0, 1.0, 0.0, 1.0, 0.0, 0.0, 1.0, 0.0, 1.0, 1.0, 0.0, 1.0, 0.0, 0.0, 1.0, 0.0, 1.0, 1.0, 0.0, 1.0, 0.0, 0.0, 1.0, 0.0, 1.0, 1.0, 0.0, 1.0, 0.0, 0.0, 1.0, 0.0, 1.0, 1.0, 0.0, 1.0, 0.0, 0.0, 1.0, 0.0, 1.0, 1.0, 0.0, 1.0, 0.0, 0.0, 1.0, 0.0, 1.0, 1.0, 0.0, 1.0, 0.0, 0.0, 1.0, 0.0, 1.0, 1.0, 0.0, 1.0, 0.0, 0.0, 1.0, 0.0, 1.0, 1.0, 0.0, 1.0, 0.0, 0.0, 1.0, 0.0, 1.0, 1.0, 0.0, 1.0, 0.0, 0.0, 1.0, 0.0, 1.0, 1.0, 0.0, 1.0, 0.0, 0.0, 1.0, 0.0, 1.0, 1.0, 0.0, 1.0, 0.0, 0.0, 1.0, 0.0, 1.0, 1.0, 0.0, 1.0, 0.0, 0.0, 1.0, 0.0, 1.0, 1.0, 0.0, 1.0, 0.0, 0.0, 1.0, 0.0, 1.0, 1.0, 0.0, 1.0, 0.0, 0.0, 1.0, 0.0, 1.0, 1.0, 0.0, 1.0, 0.0, 0.0, 1.0, 0.0, 1.0, 1.0, 0.0, 1.0, 0.0, 0.0, 1.0, 0.0, 1.0, 1.0, 0.0, 1.0, 0.0, 0.0, 1.0, 0.0, 1.0, 1.0, 0.0, 1.0, 0.0, 0.0, 1.0, 0.0, 1.0, 1.0, 0.0, 1.0, 0.0, 0.0, 1.0, 0.0, 1.0, 1.0, 0.0, 1.0, 0.0, 0.0, 1.0, 0.0, 1.0, 1.0, 0.0, 1.0, 0.0, 0.0, 1.0, 0.0, 1.0, 1.0, 0.0, 1.0, 0.0, 0.0, 1.0, 0.0, 1.0, 1.0, 0.0, 1.0, 0.0, 0.0, 1.0, 0.0, 1.0, 1.0, 0.0, 1.0, 0.0, 0.0, 1.0, 0.0, 1.0, 1.0, 0.0, 1.0, 0.0, 0.0, 1.0, 0.0, 1.0, 1.0, 0.0, 1.0, 0.0, 0.0, 1.0, 0.0, 1.0, 1.0, 0.0, 1.0, 0.0, 0.0, 1.0, 0.0, 1.0, 1.0, 0.0, 1.0, 0.0, 0.0, 1.0, 0.0, 1.0, 1.0, 0.0, 1.0, 0.0, 0.0, 1.0, 0.0, 1.0, 1.0, 0.0, 1.0, 0.0, 0.0, 1.0, 0.0, 1.0, 1.0, 0.0, 1.0, 0.0, 0.0, 1.0, 0.0, 1.0, 1.0, 0.0, 1.0, 0.0, 0.0, 1.0, 0.0, 1.0, 1.0, 0.0, 1.0, 0.0, 0.0, 1.0, 0.0, 1.0, 1.0, 0.0, 1.0, 0.0, 0.0, 1.0, 0.0, 1.0, 1.0, 0.0, 1.0, 0.0, 0.0, 1.0, 0.0, 1.0, 1.0, 0.0, 1.0, 0.0, 0.0, 1.0, 0.0, 1.0, 1.0, 0.0, 1.0, 0.0, 0.0, 1.0, 0.0, 1.0, 1.0, 0.0, 1.0, 0.0, 0.0, 1.0, 0.0, 1.0, 1.0, 0.0, 1.0, 0.0, 0.0, 1.0, 0.0, 1.0, 1.0, 0.0, 1.0, 0.0, 0.0, 1.0, 0.0, 1.0, 1.0, 0.0, 1.0, 0.0, 0.0, 1.0, 0.0, 1.0, 1.0, 0.0, 1.0, 0.0, 0.0, 1.0, 0.0, 1.0, 1.0, 0.0, 1.0, 0.0, 0.0, 1.0, 0.0, 1.0, 1.0, 0.0, 1.0, 0.0, 0.0, 1.0, 0.0, 1.0, 1.0, 0.0, 1.0, 0.0, 0.0, 1.0, 0.0, 1.0, 1.0, 0.0, 1.0, 0.0, 0.0, 1.0, 0.0, 1.0, 1.0, 0.0, 1.0, 0.0, 0.0, 1.0, 0.0, 1.0, 1.0, 0.0, 1.0, 0.0, 0.0, 1.0, 0.0, 1.0, 1.0, 0.0, 1.0, 0.0, 0.0, 1.0, 0.0, 1.0, 1.0, 0.0, 1.0, 0.0, 0.0, 1.0, 0.0, 1.0, 1.0, 0.0, 1.0, 0.0, 0.0, 1.0, 0.0, 1.0, 1.0, 0.0, 1.0, 0.0, 0.0, 1.0, 0.0, 1.0, 1.0, 0.0, 1.0, 0.0, 0.0, 1.0, 0.0, 1.0, 1.0, 0.0, 1.0, 0.0, 0.0, 1.0, 0.0, 1.0, 1.0, 0.0, 1.0, 0.0, 0.0, 1.0, 0.0, 1.0, 1.0, 0.0, 1.0, 0.0, 0.0, 1.0, 0.0, 1.0, 1.0, 0.0, 1.0, 0.0, 0.0, 1.0, 0.0, 1.0, 1.0, 0.0, 1.0, 0.0, 0.0, 1.0, 0.0, 1.0, 1.0, 0.0, 1.0, 0.0, 0.0, 1.0, 0.0, 1.0, 1.0, 0.0, 1.0, 0.0, 0.0, 1.0, 0.0, 1.0, 1.0, 0.0, 1.0, 0.0, 0.0, 1.0, 0.0, 1.0, 1.0, 0.0, 1.0, 0.0, 0.0, 1.0, 0.0, 1.0, 1.0, 0.0, 1.0, 0.0, 0.0, 1.0, 0.0, 1.0, 1.0, 0.0, 1.0, 0.0, 0.0, 1.0, 0.0, 1.0, 1.0, 0.0, 1.0, 0.0, 0.0, 1.0, 0.0, 1.0, 1.0, 0.0, 1.0, 0.0, 0.0, 1.0, 0.0, 1.0, 1.0, 0.0, 1.0, 0.0, 0.0, 1.0, 0.0, 1.0, 1.0, 0.0, 1.0, 0.0, 0.0, 1.0, 0.0, 1.0, 1.0, 0.0, 1.0, 0.0, 0.0, 1.0, 0.0, 1.0, 1.0, 0.0, 1.0, 0.0, 0.0, 1.0, 0.0, 1.0, 1.0, 0.0, 1.0, 0.0, 0.0, 1.0, 0.0, 1.0, 1.0, 0.0, 1.0, 0.0, 0.0, 1.0, 0.0, 1.0, 1.0, 0.0, 1.0, 0.0, 0.0, 1.0, 0.0, 1.0, 1.0, 0.0, 1.0, 0.0, 0.0, 1.0, 0.0, 1.0, 1.0, 0.0, 1.0, 0.0, 0.0, 1.0, 0.0, 1.0, 1.0, 0.0, 1.0, 0.0, 0.0, 1.0, 0.0, 1.0, 1.0, 0.0, 1.0, 0.0, 0.0, 1.0, 0.0, 1.0, 1.0, 0.0, 1.0, 0.0, 0.0, 1.0, 0.0, 1.0, 1.0, 0.0, 1.0, 0.0, 0.0, 1.0, 0.0, 1.0, 1.0, 0.0, 1.0, 0.0, 0.0, 1.0, 0.0, 1.0, 1.0, 0.0, 1.0, 0.0, 0.0, 1.0, 0.0, 1.0, 1.0, 0.0, 1.0, 0.0, 0.0, 1.0, 0.0, 1.0, 1.0, 0.0, 1.0, 0.0, 0.0, 1.0, 0.0, 1.0, 1.0, 0.0, 1.0, 0.0, 0.0, 1.0, 0.0, 1.0, 1.0, 0.0, 1.0, 0.0, 0.0, 1.0, 0.0, 1.0, 1.0, 0.0, 1.0, 0.0, 0.0, 1.0, 0.0, 1.0, 1.0, 0.0, 1.0, 0.0, 0.0, 1.0, 0.0, 1.0, 1.0, 0.0, 1.0, 0.0, 0.0, 1.0, 0.0, 1.0, 1.0, 0.0, 1.0, 0.0, 0.0, 1.0, 0.0, 1.0, 1.0, 0.0, 1.0, 0.0, 0.0, 1.0, 0.0, 1.0, 1.0, 0.0, 1.0, 0.0, 0.0, 1.0, 0.0, 1.0, 1.0, 0.0, 1.0, 0.0, 0.0, 1.0, 0.0, 1.0, 1.0, 0.0, 1.0, 0.0, 0.0, 1.0, 0.0, 1.0, 1.0, 0.0, 1.0, 0.0, 0.0, 1.0, 0.0, 1.0, 1.0, 0.0, 1.0, 0.0, 0.0, 1.0, 0.0, 1.0, 1.0, 0.0, 1.0, 0.0, 0.0, 1.0, 0.0, 1.0, 1.0, 0.0, 1.0, 0.0, 0.0, 1.0, 0.0, 1.0, 1.0, 0.0, 1.0, 0.0, 0.0, 1.0, 0.0, 1.0, 1.0, 0.0, 1.0, 0.0, 0.0, 1.0, 0.0, 1.0, 1.0, 0.0, 1.0, 0.0, 0.0, 1.0, 0.0, 1.0, 1.0, 0.0, 1.0, 0.0, 0.0, 1.0, 0.0, 1.0, 1.0, 0.0, 1.0, 0.0, 0.0, 1.0, 0.0, 1.0, 1.0, 0.0, 1.0, 0.0, 0.0, 1.0, 0.0, 1.0, 1.0, 0.0, 1.0, 0.0, 0.0, 1.0, 0.0, 1.0, 1.0, 0.0, 1.0, 0.0, 0.0, 1.0, 0.0, 1.0, 1.0, 0.0, 1.0, 0.0, 0.0, 1.0, 0.0, 1.0, 1.0, 0.0, 1.0, 0.0, 0.0, 1.0, 0.0, 1.0, 1.0, 0.0, 1.0, 0.0, 0.0, 1.0, 0.0, 1.0, 1.0, 0.0, 1.0, 0.0, 0.0, 1.0, 0.0, 1.0, 1.0, 0.0, 1.0, 0.0, 0.0, 1.0, 0.0, 1.0, 1.0, 0.0, 1.0, 0.0, 0.0, 1.0, 0.0, 1.0, 1.0, 0.0, 1.0, 0.0, 0.0, 1.0, 0.0, 1.0, 1.0, 0.0, 1.0, 0.0, 0.0, 1.0, 0.0, 1.0, 1.0, 0.0, 1.0, 0.0, 0.0, 1.0, 0.0, 1.0, 1.0, 0.0, 1.0, 0.0, 0.0, 1.0, 0.0, 1.0, 1.0, 0.0, 1.0, 0.0, 0.0, 1.0, 0.0, 1.0, 1.0, 0.0, 1.0, 0.0, 0.0, 1.0, 0.0, 1.0, 1.0, 0.0, 1.0, 0.0, 0.0, 1.0, 0.0, 1.0, 1.0, 0.0, 1.0, 0.0, 0.0, 1.0, 0.0, 1.0, 1.0, 0.0, 1.0, 0.0, 0.0, 1.0, 0.0, 1.0, 1.0, 0.0, 1.0, 0.0, 0.0, 1.0, 0.0, 1.0, 1.0, 0.0, 1.0, 0.0, 0.0, 1.0, 0.0, 1.0, 1.0, 0.0, 1.0, 0.0, 0.0, 1.0, 0.0, 1.0, 1.0, 0.0, 1.0, 0.0, 0.0, 1.0, 0.0, 1.0, 1.0, 0.0, 1.0, 0.0, 0.0, 1.0, 0.0, 1.0, 1.0, 0.0, 1.0, 0.0, 0.0, 1.0, 0.0, 1.0, 1.0, 0.0, 1.0, 0.0, 0.0, 1.0, 0.0, 1.0, 1.0, 0.0, 1.0, 0.0, 0.0, 1.0, 0.0, 1.0, 1.0, 0.0, 1.0, 0.0, 0.0, 1.0, 0.0, 1.0, 1.0, 0.0, 1.0, 0.0, 0.0, 1.0, 0.0, 1.0, 1.0, 0.0, 1.0, 0.0, 0.0, 1.0, 0.0, 1.0, 1.0, 0.0, 1.0, 0.0, 0.0, 1.0, 0.0, 1.0, 1.0, 0.0, 1.0, 0.0, 0.0, 1.0, 0.0, 1.0, 1.0, 0.0, 1.0, 0.0, 0.0, 1.0, 0.0, 1.0, 1.0, 0.0, 1.0, 0.0, 0.0, 1.0, 0.0, 1.0, 1.0, 0.0, 1.0, 0.0, 0.0, 1.0, 0.0, 1.0, 1.0, 0.0, 1.0, 0.0, 0.0, 1.0, 0.0, 1.0, 1.0, 0.0, 1.0, 0.0, 0.0, 1.0, 0.0, 1.0, 1.0, 0.0, 1.0, 0.0, 0.0, 1.0, 0.0, 1.0, 1.0, 0.0, 1.0, 0.0, 0.0, 1.0, 0.0, 1.0, 1.0, 0.0, 1.0, 0.0, 0.0, 1.0, 0.0, 1.0, 1.0, 0.0, 1.0, 0.0, 0.0, 1.0, 0.0, 1.0, 1.0, 0.0, 1.0, 0.0, 0.0, 1.0, 0.0, 1.0, 1.0, 0.0, 1.0, 0.0, 0.0, 1.0, 0.0, 1.0, 1.0, 0.0, 1.0, 0.0, 0.0, 1.0, 0.0, 1.0, 1.0, 0.0, 1.0, 0.0, 0.0, 1.0, 0.0, 1.0, 1.0, 0.0, 1.0, 0.0, 0.0, 1.0, 0.0, 1.0, 1.0, 0.0, 1.0, 0.0, 0.0, 1.0, 0.0, 1.0, 1.0, 0.0, 1.0, 0.0, 0.0, 1.0, 0.0, 1.0, 1.0, 0.0, 1.0, 0.0, 0.0, 1.0, 0.0, 1.0, 1.0, 0.0, 1.0, 0.0, 0.0, 1.0, 0.0, 1.0, 1.0, 0.0, 1.0, 0.0, 0.0, 1.0, 0.0, 1.0, 1.0, 0.0, 1.0, 0.0, 0.0, 1.0, 0.0, 1.0, 1.0, 0.0, 1.0, 0.0, 0.0, 1.0, 0.0, 1.0, 1.0, 0.0, 1.0, 0.0, 0.0, 1.0, 0.0, 1.0, 1.0, 0.0, 1.0, 0.0, 0.0, 1.0, 0.0, 1.0, 1.0, 0.0, 1.0, 0.0, 0.0, 1.0, 0.0, 1.0, 1.0, 0.0, 1.0, 0.0, 0.0, 1.0, 0.0, 1.0, 1.0, 0.0, 1.0, 0.0, 0.0, 1.0, 0.0, 1.0, 1.0, 0.0, 1.0, 0.0, 0.0, 1.0, 0.0, 1.0, 1.0, 0.0, 1.0, 0.0, 0.0, 1.0, 0.0, 1.0, 1.0, 0.0, 1.0, 0.0, 0.0, 1.0, 0.0, 1.0, 1.0, 0.0, 1.0, 0.0, 0.0, 1.0, 0.0, 1.0, 1.0, 0.0, 1.0, 0.0, 0.0, 1.0, 0.0, 1.0, 1.0, 0.0, 1.0, 0.0, 0.0, 1.0, 0.0, 1.0, 1.0, 0.0, 1.0, 0.0, 0.0, 1.0, 0.0, 1.0, 1.0, 0.0, 1.0, 0.0, 0.0, 1.0, 0.0, 1.0, 1.0, 0.0, 1.0, 0.0, 0.0, 1.0, 0.0, 1.0, 1.0, 0.0, 1.0, 0.0, 0.0, 1.0, 0.0, 1.0, 1.0, 0.0, 1.0, 0.0, 0.0, 1.0, 0.0, 1.0, 1.0, 0.0, 1.0, 0.0, 0.0, 1.0, 0.0, 1.0, 1.0, 0.0, 1.0, 0.0, 0.0, 1.0, 0.0, 1.0, 1.0, 0.0, 1.0, 0.0, 0.0, 1.0, 0.0, 1.0, 1.0, 0.0, 1.0, 0.0, 0.0, 1.0, 0.0, 1.0, 1.0, 0.0, 1.0, 0.0, 0.0, 1.0, 0.0, 1.0, 1.0, 0.0, 1.0, 0.0, 0.0, 1.0, 0.0, 1.0, 1.0, 0.0, 1.0, 0.0, 0.0, 1.0, 0.0, 1.0, 1.0, 0.0, 1.0, 0.0, 0.0, 1.0, 0.0, 1.0, 1.0, 0.0, 1.0, 0.0, 0.0, 1.0, 0.0, 1.0, 1.0, 0.0, 1.0, 0.0, 0.0, 1.0, 0.0, 1.0, 1.0, 0.0, 1.0, 0.0, 0.0, 1.0, 0.0, 1.0, 1.0, 0.0, 1.0, 0.0, 0.0, 1.0, 0.0, 1.0, 1.0, 0.0, 1.0, 0.0, 0.0, 1.0, 0.0, 1.0, 1.0, 0.0, 1.0, 0.0, 0.0, 1.0, 0.0, 1.0, 1.0, 0.0, 1.0, 0.0, 0.0, 1.0, 0.0, 1.0, 1.0, 0.0, 1.0, 0.0, 0.0, 1.0, 0.0, 1.0, 1.0, 0.0, 1.0, 0.0, 0.0, 1.0, 0.0, 1.0, 1.0, 0.0, 1.0, 0.0, 0.0, 1.0, 0.0, 1.0, 1.0, 0.0, 1.0, 0.0, 0.0, 1.0, 0.0, 1.0, 1.0, 0.0, 1.0, 0.0, 0.0, 1.0, 0.0, 1.0, 1.0, 0.0, 1.0, 0.0, 0.0, 1.0, 0.0, 1.0, 1.0, 0.0, 1.0, 0.0, 0.0, 1.0, 0.0, 1.0, 1.0, 0.0, 1.0, 0.0, 0.0, 1.0, 0.0, 1.0, 1.0, 0.0, 1.0, 0.0, 0.0, 1.0, 0.0, 1.0, 1.0, 0.0, 1.0, 0.0, 0.0, 1.0, 0.0, 1.0, 1.0, 0.0, 1.0, 0.0, 0.0, 1.0, 0.0, 1.0, 1.0, 0.0, 1.0, 0.0, 0.0, 1.0, 0.0, 1.0, 1.0, 0.0, 1.0, 0.0, 0.0, 1.0, 0.0, 1.0, 1.0, 0.0, 1.0, 0.0, 0.0, 1.0, 0.0, 1.0, 1.0, 0.0, 1.0, 0.0, 0.0, 1.0, 0.0, 1.0, 1.0, 0.0, 1.0, 0.0, 0.0, 1.0, 0.0, 1.0, 1.0, 0.0, 1.0, 0.0, 0.0, 1.0, 0.0, 1.0, 1.0, 0.0, 1.0, 0.0, 0.0, 1.0, 0.0, 1.0, 1.0, 0.0, 1.0, 0.0, 0.0, 1.0, 0.0, 1.0, 1.0, 0.0, 1.0, 0.0, 0.0, 1.0, 0.0, 1.0, 1.0, 0.0, 1.0, 0.0, 0.0, 1.0, 0.0, 1.0, 1.0, 0.0, 1.0, 0.0, 0.0, 1.0, 0.0, 1.0, 1.0, 0.0, 1.0, 0.0, 0.0, 1.0, 0.0, 1.0, 1.0, 0.0, 1.0, 0.0, 0.0, 1.0, 0.0, 1.0, 1.0, 0.0, 1.0, 0.0, 0.0, 1.0, 0.0, 1.0, 1.0, 0.0, 1.0, 0.0, 0.0, 1.0, 0.0, 1.0, 1.0, 0.0, 1.0, 0.0, 0.0, 1.0, 0.0, 1.0, 1.0, 0.0, 1.0, 0.0, 0.0, 1.0, 0.0, 1.0, 1.0, 0.0, 1.0, 0.0, 0.0, 1.0, 0.0, 1.0, 1.0, 0.0, 1.0, 0.0, 0.0, 1.0, 0.0, 1.0, 1.0, 0.0, 1.0, 0.0, 0.0, 1.0, 0.0, 1.0, 1.0, 0.0, 1.0, 0.0, 0.0, 1.0, 0.0, 1.0, 1.0, 0.0, 1.0, 0.0, 0.0, 1.0, 0.0, 1.0, 1.0, 0.0, 1.0, 0.0, 0.0, 1.0, 0.0, 1.0, 1.0, 0.0, 1.0, 0.0, 0.0, 1.0, 0.0, 1.0, 1.0, 0.0, 1.0, 0.0, 0.0, 1.0, 0.0, 1.0, 1.0, 0.0, 1.0, 0.0, 0.0, 1.0, 0.0, 1.0, 1.0, 0.0, 1.0, 0.0, 0.0, 1.0, 0.0, 1.0, 1.0, 0.0, 1.0, 0.0, 0.0, 1.0, 0.0, 1.0, 1.0, 0.0, 1.0, 0.0, 0.0, 1.0, 0.0, 1.0, 1.0, 0.0, 1.0, 0.0, 0.0, 1.0, 0.0, 1.0, 1.0, 0.0, 1.0, 0.0, 0.0, 1.0, 0.0, 1.0, 1.0, 0.0, 1.0, 0.0, 0.0, 1.0, 0.0, 1.0, 1.0, 0.0, 1.0, 0.0, 0.0, 1.0, 0.0, 1.0, 1.0, 0.0, 1.0, 0.0, 0.0, 1.0, 0.0, 1.0, 1.0, 0.0, 1.0, 0.0, 0.0, 1.0, 0.0, 1.0, 1.0, 0.0, 1.0, 0.0, 0.0, 1.0, 0.0, 1.0, 1.0, 0.0, 1.0, 0.0, 0.0, 1.0, 0.0, 1.0, 1.0, 0.0, 1.0, 0.0, 0.0, 1.0, 0.0, 1.0, 1.0, 0.0, 1.0, 0.0, 0.0, 1.0, 0.0, 1.0, 1.0, 0.0, 1.0, 0.0, 0.0, 1.0, 0.0, 1.0, 1.0, 0.0, 1.0, 0.0, 0.0, 1.0, 0.0, 1.0, 1.0, 0.0, 1.0, 0.0, 0.0, 1.0, 0.0, 1.0, 1.0, 0.0, 1.0, 0.0, 0.0, 1.0, 0.0, 1.0, 1.0, 0.0, 1.0, 0.0, 0.0, 1.0, 0.0, 1.0, 1.0, 0.0, 1.0, 0.0, 0.0, 1.0, 0.0, 1.0, 1.0, 0.0, 1.0, 0.0, 0.0, 1.0, 0.0, 1.0, 1.0, 0.0, 1.0, 0.0, 0.0, 1.0, 0.0, 1.0, 1.0, 0.0, 1.0, 0.0, 0.0, 1.0, 0.0, 1.0, 1.0, 0.0, 1.0, 0.0, 0.0, 1.0, 0.0, 1.0, 1.0, 0.0, 1.0, 0.0, 0.0, 1.0, 0.0, 1.0, 1.0, 0.0, 1.0, 0.0, 0.0, 1.0, 0.0, 1.0, 1.0, 0.0, 1.0, 0.0, 0.0, 1.0, 0.0, 1.0, 1.0, 0.0, 1.0, 0.0, 0.0, 1.0, 0.0, 1.0, 1.0, 0.0, 1.0, 0.0, 0.0, 1.0, 0.0, 1.0, 1.0, 0.0, 1.0, 0.0, 0.0, 1.0, 0.0, 1.0, 1.0, 0.0, 1.0, 0.0, 0.0, 1.0, 0.0, 1.0, 1.0, 0.0, 1.0, 0.0, 0.0, 1.0, 0.0, 1.0, 1.0, 0.0, 1.0, 0.0, 0.0, 1.0, 0.0, 1.0, 1.0, 0.0, 1.0, 0.0, 0.0, 1.0, 0.0, 1.0, 1.0, 0.0, 1.0, 0.0, 0.0, 1.0, 0.0, 1.0, 1.0, 0.0, 1.0, 0.0, 0.0, 1.0, 0.0, 1.0, 1.0, 0.0, 1.0, 0.0, 0.0, 1.0, 0.0, 1.0, 1.0, 0.0, 1.0, 0.0, 0.0, 1.0, 0.0, 1.0, 1.0, 0.0, 1.0, 0.0, 0.0, 1.0, 0.0, 1.0, 1.0, 0.0, 1.0, 0.0, 0.0, 1.0, 0.0, 1.0, 1.0, 0.0, 1.0, 0.0, 0.0, 1.0, 0.0, 1.0, 1.0, 0.0, 1.0, 0.0, 0.0, 1.0, 0.0, 1.0, 1.0, 0.0, 1.0, 0.0, 0.0, 1.0, 0.0, 1.0, 1.0, 0.0, 1.0, 0.0, 0.0, 1.0, 0.0, 1.0, 1.0, 0.0, 1.0, 0.0, 0.0, 1.0, 0.0, 1.0, 1.0, 0.0, 1.0, 0.0, 0.0, 1.0, 0.0, 1.0, 1.0, 0.0, 1.0, 0.0, 0.0, 1.0, 0.0, 1.0, 1.0, 0.0, 1.0, 0.0, 0.0, 1.0, 0.0, 1.0, 1.0, 0.0, 1.0, 0.0, 0.0, 1.0, 0.0, 1.0, 1.0, 0.0, 1.0, 0.0, 0.0, 1.0, 0.0, 1.0, 1.0, 0.0, 1.0, 0.0, 0.0, 1.0, 0.0, 1.0, 1.0, 0.0, 1.0, 0.0, 0.0, 1.0, 0.0, 1.0, 1.0, 0.0, 1.0, 0.0, 0.0, 1.0, 0.0, 1.0, 1.0, 0.0, 1.0, 0.0, 0.0, 1.0, 0.0, 1.0, 1.0, 0.0, 1.0, 0.0, 0.0, 1.0, 0.0, 1.0, 1.0, 0.0, 1.0, 0.0, 0.0, 1.0, 0.0, 1.0, 1.0, 0.0, 1.0, 0.0, 0.0, 1.0, 0.0, 1.0, 1.0, 0.0, 1.0, 0.0, 0.0, 1.0, 0.0, 1.0, 1.0, 0.0, 1.0, 0.0, 0.0, 1.0, 0.0, 1.0, 1.0, 0.0, 1.0, 0.0, 0.0, 1.0, 0.0, 1.0, 1.0, 0.0, 1.0, 0.0, 0.0, 1.0, 0.0, 1.0, 1.0, 0.0, 1.0, 0.0, 0.0, 1.0, 0.0, 1.0, 1.0, 0.0, 1.0, 0.0, 0.0, 1.0, 0.0, 1.0, 1.0, 0.0, 1.0, 0.0, 0.0, 1.0, 0.0, 1.0, 1.0, 0.0, 1.0, 0.0, 0.0, 1.0, 0.0, 1.0, 1.0, 0.0, 1.0, 0.0, 0.0, 1.0, 0.0, 1.0, 1.0, 0.0, 1.0, 0.0, 0.0, 1.0, 0.0, 1.0, 1.0, 0.0, 1.0, 0.0, 0.0, 1.0, 0.0, 1.0, 1.0, 0.0, 1.0, 0.0, 0.0, 1.0, 0.0, 1.0, 1.0, 0.0, 1.0, 0.0, 0.0, 1.0, 0.0, 1.0, 1.0, 0.0, 1.0, 0.0, 0.0, 1.0, 0.0, 1.0, 1.0, 0.0, 1.0, 0.0, 0.0, 1.0, 0.0, 1.0, 1.0, 0.0, 1.0, 0.0, 0.0, 1.0, 0.0, 1.0, 1.0, 0.0, 1.0, 0.0, 0.0, 1.0, 0.0, 1.0, 1.0, 0.0, 1.0, 0.0, 0.0, 1.0, 0.0, 1.0, 1.0, 0.0, 1.0, 0.0, 0.0, 1.0, 0.0, 1.0, 1.0, 0.0, 1.0, 0.0, 0.0, 1.0, 0.0, 1.0, 1.0, 0.0, 1.0, 0.0, 0.0, 1.0, 0.0, 1.0, 1.0, 0.0, 1.0, 0.0, 0.0, 1.0, 0.0, 1.0, 1.0, 0.0, 1.0, 0.0, 0.0, 1.0, 0.0, 1.0, 1.0, 0.0, 1.0, 0.0, 0.0, 1.0, 0.0, 1.0, 1.0, 0.0, 1.0, 0.0, 0.0, 1.0, 0.0, 1.0, 1.0, 0.0, 1.0, 0.0, 0.0, 1.0, 0.0, 1.0, 1.0, 0.0, 1.0, 0.0, 0.0, 1.0, 0.0, 1.0, 1.0, 0.0, 1.0, 0.0, 0.0, 1.0, 0.0, 1.0, 1.0, 0.0, 1.0, 0.0, 0.0, 1.0, 0.0, 1.0, 1.0, 0.0, 1.0, 0.0, 0.0, 1.0, 0.0, 1.0, 1.0, 0.0, 1.0, 0.0, 0.0, 1.0, 0.0, 1.0, 1.0, 0.0, 1.0, 0.0, 0.0, 1.0, 0.0, 1.0, 1.0, 0.0, 1.0, 0.0, 0.0, 1.0, 0.0, 1.0, 1.0, 0.0, 1.0, 0.0, 0.0, 1.0, 0.0, 1.0, 1.0, 0.0, 1.0, 0.0, 0.0, 1.0, 0.0, 1.0, 1.0, 0.0, 1.0, 0.0, 0.0, 1.0, 0.0, 1.0, 1.0, 0.0, 1.0, 0.0, 0.0, 1.0, 0.0, 1.0, 1.0, 0.0, 1.0, 0.0, 0.0, 1.0, 0.0, 1.0, 1.0, 0.0, 1.0, 0.0, 0.0, 1.0, 0.0, 1.0, 1.0, 0.0, 1.0, 0.0, 0.0, 1.0, 0.0, 1.0, 1.0, 0.0, 1.0, 0.0, 0.0, 1.0, 0.0, 1.0, 1.0, 0.0, 1.0, 0.0, 0.0, 1.0, 0.0, 1.0, 1.0, 0.0, 1.0, 0.0, 0.0, 1.0, 0.0, 1.0, 1.0, 0.0, 1.0, 0.0, 0.0, 1.0, 0.0, 1.0, 1.0, 0.0, 1.0, 0.0, 0.0, 1.0, 0.0, 1.0, 1.0, 0.0, 1.0, 0.0, 0.0, 1.0, 0.0, 1.0, 1.0, 0.0, 1.0, 0.0, 0.0, 1.0, 0.0, 1.0, 1.0, 0.0, 1.0, 0.0, 0.0, 1.0, 0.0, 1.0, 1.0, 0.0, 1.0, 0.0, 0.0, 1.0, 0.0, 1.0, 1.0, 0.0, 1.0, 0.0, 0.0, 1.0, 0.0, 1.0, 1.0, 0.0, 1.0, 0.0, 0.0, 1.0, 0.0, 1.0, 1.0, 0.0, 1.0, 0.0, 0.0, 1.0, 0.0, 1.0, 1.0, 0.0, 1.0, 0.0, 0.0, 1.0, 0.0, 1.0, 1.0, 0.0, 1.0, 0.0, 0.0, 1.0, 0.0, 1.0, 1.0, 0.0, 1.0, 0.0, 0.0, 1.0, 0.0, 1.0, 1.0, 0.0, 1.0, 0.0, 0.0, 1.0, 0.0, 1.0, 1.0, 0.0, 1.0, 0.0, 0.0, 1.0, 0.0, 1.0, 1.0, 0.0, 1.0, 0.0, 0.0, 1.0, 0.0, 1.0, 1.0, 0.0, 1.0, 0.0, 0.0, 1.0, 0.0, 1.0, 1.0, 0.0, 1.0, 0.0, 0.0, 1.0, 0.0, 1.0, 1.0, 0.0, 1.0, 0.0, 0.0, 1.0, 0.0, 1.0, 1.0, 0.0, 1.0, 0.0, 0.0, 1.0, 0.0, 1.0, 1.0, 0.0, 1.0, 0.0, 0.0, 1.0, 0.0, 1.0, 1.0, 0.0, 1.0, 0.0, 0.0, 1.0, 0.0, 1.0, 1.0, 0.0, 1.0, 0.0, 0.0, 1.0, 0.0, 1.0, 1.0, 0.0, 1.0, 0.0, 0.0, 1.0, 0.0, 1.0, 1.0, 0.0, 1.0, 0.0, 0.0, 1.0, 0.0, 1.0, 1.0, 0.0, 1.0, 0.0, 0.0, 1.0, 0.0, 1.0, 1.0, 0.0, 1.0, 0.0, 0.0, 1.0, 0.0, 1.0, 1.0, 0.0, 1.0, 0.0, 0.0, 1.0, 0.0, 1.0, 1.0, 0.0, 1.0, 0.0, 0.0, 1.0, 0.0, 1.0, 1.0, 0.0, 1.0, 0.0, 0.0, 1.0, 0.0, 1.0, 1.0, 0.0, 1.0, 0.0, 0.0, 1.0, 0.0, 1.0, 1.0, 0.0, 1.0, 0.0, 0.0, 1.0, 0.0, 1.0, 1.0, 0.0, 1.0, 0.0, 0.0, 1.0, 0.0, 1.0, 1.0, 0.0, 1.0, 0.0, 0.0, 1.0, 0.0, 1.0, 1.0, 0.0, 1.0, 0.0, 0.0, 1.0, 0.0, 1.0, 1.0, 0.0, 1.0, 0.0, 0.0, 1.0, 0.0, 1.0, 1.0, 0.0, 1.0, 0.0, 0.0, 1.0, 0.0, 1.0, 1.0, 0.0, 1.0, 0.0, 0.0, 1.0, 0.0, 1.0, 1.0, 0.0, 1.0, 0.0, 0.0, 1.0, 0.0, 1.0, 1.0, 0.0, 1.0, 0.0, 0.0, 1.0, 0.0, 1.0, 1.0, 0.0, 1.0, 0.0, 0.0, 1.0, 0.0, 1.0, 1.0, 0.0, 1.0, 0.0, 0.0, 1.0, 0.0, 1.0, 1.0, 0.0, 1.0, 0.0, 0.0, 1.0, 0.0, 1.0, 1.0, 0.0, 1.0, 0.0, 0.0, 1.0, 0.0, 1.0, 1.0, 0.0, 1.0, 0.0, 0.0, 1.0, 0.0, 1.0, 1.0, 0.0, 1.0, 0.0, 0.0, 1.0, 0.0, 1.0, 1.0, 0.0, 1.0, 0.0, 0.0, 1.0, 0.0, 1.0, 1.0, 0.0, 1.0, 0.0, 0.0, 1.0, 0.0, 1.0, 1.0, 0.0, 1.0, 0.0, 0.0, 1.0, 0.0, 1.0, 1.0, 0.0, 1.0, 0.0, 0.0, 1.0, 0.0, 1.0, 1.0, 0.0, 1.0, 0.0, 0.0, 1.0, 0.0, 1.0, 1.0, 0.0, 1.0, 0.0, 0.0, 1.0, 0.0, 1.0, 1.0, 0.0, 1.0, 0.0, 0.0, 1.0, 0.0, 1.0, 1.0, 0.0, 1.0, 0.0, 0.0, 1.0, 0.0, 1.0, 1.0, 0.0, 1.0, 0.0, 0.0, 1.0, 0.0, 1.0, 1.0, 0.0, 1.0, 0.0, 0.0, 1.0, 0.0, 1.0, 1.0, 0.0, 1.0, 0.0, 0.0, 1.0, 0.0, 1.0, 1.0, 0.0, 1.0, 0.0, 0.0, 1.0, 0.0, 1.0, 1.0, 0.0, 1.0, 0.0, 0.0, 1.0, 0.0, 1.0, 1.0, 0.0, 1.0, 0.0, 0.0, 1.0, 0.0, 1.0, 1.0, 0.0, 1.0, 0.0, 0.0, 1.0, 0.0, 1.0, 1.0, 0.0, 1.0, 0.0, 0.0, 1.0, 0.0, 1.0, 1.0, 0.0, 1.0, 0.0, 0.0, 1.0, 0.0, 1.0, 1.0, 0.0, 1.0, 0.0, 0.0, 1.0, 0.0, 1.0, 1.0, 0.0, 1.0, 0.0, 0.0, 1.0, 0.0, 1.0, 1.0, 0.0, 1.0, 0.0, 0.0, 1.0, 0.0, 1.0, 1.0, 0.0, 1.0, 0.0, 0.0, 1.0, 0.0, 1.0, 1.0, 0.0, 1.0, 0.0, 0.0, 1.0, 0.0, 1.0, 1.0, 0.0, 1.0, 0.0, 0.0, 1.0, 0.0, 1.0, 1.0, 0.0, 1.0, 0.0, 0.0, 1.0, 0.0, 1.0, 1.0, 0.0, 1.0, 0.0, 0.0, 1.0, 0.0, 1.0, 1.0, 0.0, 1.0, 0.0, 0.0, 1.0, 0.0, 1.0, 1.0, 0.0, 1.0, 0.0, 0.0, 1.0, 0.0, 1.0, 1.0, 0.0, 1.0, 0.0, 0.0, 1.0, 0.0, 1.0, 1.0, 0.0, 1.0, 0.0, 0.0, 1.0, 0.0, 1.0, 1.0, 0.0, 1.0, 0.0, 0.0, 1.0, 0.0, 1.0, 1.0, 0.0, 1.0, 0.0, 0.0, 1.0, 0.0, 1.0, 1.0, 0.0, 1.0, 0.0, 0.0, 1.0, 0.0, 1.0, 1.0, 0.0, 1.0, 0.0, 0.0, 1.0, 0.0, 1.0, 1.0, 0.0, 1.0, 0.0, 0.0, 1.0, 0.0, 1.0, 1.0, 0.0, 1.0, 0.0, 0.0, 1.0, 0.0, 1.0, 1.0, 0.0, 1.0, 0.0, 0.0, 1.0, 0.0, 1.0, 1.0, 0.0, 1.0, 0.0, 0.0, 1.0, 0.0, 1.0, 1.0, 0.0, 1.0, 0.0, 0.0, 1.0, 0.0, 1.0, 1.0, 0.0, 1.0, 0.0, 0.0, 1.0, 0.0, 1.0, 1.0, 0.0, 1.0, 0.0, 0.0, 1.0, 0.0, 1.0, 1.0, 0.0, 1.0, 0.0, 0.0, 1.0, 0.0, 1.0, 1.0, 0.0, 1.0, 0.0, 0.0, 1.0, 0.0, 1.0, 1.0, 0.0, 1.0, 0.0, 0.0, 1.0, 0.0, 1.0, 1.0, 0.0, 1.0, 0.0, 0.0, 1.0, 0.0, 1.0, 1.0, 0.0, 1.0, 0.0, 0.0, 1.0, 0.0, 1.0, 1.0, 0.0, 1.0, 0.0, 0.0, 1.0, 0.0, 1.0, 1.0, 0.0, 1.0, 0.0, 0.0, 1.0, 0.0, 1.0, 1.0, 0.0, 1.0, 0.0, 0.0, 1.0, 0.0, 1.0, 1.0, 0.0, 1.0, 0.0, 0.0, 1.0, 0.0, 1.0, 1.0, 0.0, 1.0, 0.0, 0.0, 1.0, 0.0, 1.0, 1.0, 0.0, 1.0, 0.0, 0.0, 1.0, 0.0, 1.0, 1.0, 0.0, 1.0, 0.0, 0.0, 1.0, 0.0, 1.0, 1.0, 0.0, 1.0, 0.0, 0.0, 1.0, 0.0, 1.0, 1.0, 0.0, 1.0, 0.0, 0.0, 1.0, 0.0, 1.0, 1.0, 0.0, 1.0, 0.0, 0.0, 1.0, 0.0, 1.0, 1.0, 0.0, 1.0, 0.0, 0.0, 1.0, 0.0, 1.0, 1.0, 0.0, 1.0, 0.0, 0.0, 1.0, 0.0, 1.0, 1.0, 0.0, 1.0, 0.0, 0.0, 1.0, 0.0, 1.0, 1.0, 0.0, 1.0, 0.0, 0.0, 1.0, 0.0, 1.0, 1.0, 0.0, 1.0, 0.0, 0.0, 1.0, 0.0, 1.0, 1.0, 0.0, 1.0, 0.0, 0.0, 1.0, 0.0, 1.0, 1.0, 0.0, 1.0, 0.0, 0.0, 1.0, 0.0, 1.0, 1.0, 0.0, 1.0, 0.0, 0.0, 1.0, 0.0, 1.0, 1.0, 0.0, 1.0, 0.0, 0.0, 1.0, 0.0, 1.0, 1.0, 0.0, 1.0, 0.0, 0.0, 1.0, 0.0, 1.0, 1.0, 0.0, 1.0, 0.0, 0.0, 1.0, 0.0, 1.0, 1.0, 0.0, 1.0, 0.0, 0.0, 1.0, 0.0, 1.0, 1.0, 0.0, 1.0, 0.0, 0.0, 1.0, 0.0, 1.0, 1.0, 0.0, 1.0, 0.0, 0.0, 1.0, 0.0, 1.0, 1.0, 0.0, 1.0, 0.0, 0.0, 1.0, 0.0, 1.0, 1.0, 0.0, 1.0, 0.0, 0.0, 1.0, 0.0, 1.0, 1.0, 0.0, 1.0, 0.0, 0.0, 1.0, 0.0, 1.0, 1.0, 0.0, 1.0, 0.0, 0.0, 1.0, 0.0, 1.0, 1.0, 0.0, 1.0, 0.0, 0.0, 1.0, 0.0, 1.0, 1.0, 0.0, 1.0, 0.0, 0.0, 1.0, 0.0, 1.0, 1.0, 0.0, 1.0, 0.0, 0.0, 1.0, 0.0, 1.0, 1.0, 0.0, 1.0, 0.0, 0.0, 1.0, 0.0, 1.0, 1.0, 0.0, 1.0, 0.0, 0.0, 1.0, 0.0, 1.0, 1.0, 0.0, 1.0, 0.0, 0.0, 1.0, 0.0, 1.0, 1.0, 0.0, 1.0, 0.0, 0.0, 1.0, 0.0, 1.0, 1.0, 0.0, 1.0, 0.0, 0.0, 1.0, 0.0, 1.0, 1.0, 0.0, 1.0, 0.0, 0.0, 1.0, 0.0, 1.0, 1.0, 0.0, 1.0, 0.0, 0.0, 1.0, 0.0, 1.0, 1.0, 0.0, 1.0, 0.0, 0.0, 1.0, 0.0, 1.0, 1.0, 0.0, 1.0, 0.0, 0.0, 1.0, 0.0, 1.0, 1.0, 0.0, 1.0, 0.0, 0.0, 1.0, 0.0, 1.0, 1.0, 0.0, 1.0, 0.0, 0.0, 1.0, 0.0, 1.0, 1.0, 0.0, 1.0, 0.0, 0.0, 1.0, 0.0, 1.0, 1.0, 0.0, 1.0, 0.0, 0.0, 1.0, 0.0, 1.0, 1.0, 0.0, 1.0, 0.0, 0.0, 1.0, 0.0, 1.0, 1.0, 0.0, 1.0, 0.0, 0.0, 1.0, 0.0, 1.0, 1.0, 0.0, 1.0, 0.0, 0.0, 1.0, 0.0, 1.0, 1.0, 0.0, 1.0, 0.0, 0.0, 1.0, 0.0, 1.0, 1.0, 0.0, 1.0, 0.0, 0.0, 1.0, 0.0, 1.0, 1.0, 0.0, 1.0, 0.0, 0.0, 1.0, 0.0, 1.0, 1.0, 0.0, 1.0, 0.0, 0.0, 1.0, 0.0, 1.0, 1.0, 0.0, 1.0, 0.0, 0.0, 1.0, 0.0, 1.0, 1.0, 0.0, 1.0, 0.0, 0.0, 1.0, 0.0, 1.0, 1.0, 0.0, 1.0, 0.0, 0.0, 1.0, 0.0, 1.0, 1.0, 0.0, 1.0, 0.0, 0.0, 1.0, 0.0, 1.0, 1.0, 0.0, 1.0, 0.0, 0.0, 1.0, 0.0, 1.0, 1.0, 0.0, 1.0, 0.0, 0.0, 1.0, 0.0, 1.0, 1.0, 0.0, 1.0, 0.0, 0.0, 1.0, 0.0, 1.0, 1.0, 0.0, 1.0, 0.0, 0.0, 1.0, 0.0, 1.0, 1.0, 0.0, 1.0, 0.0, 0.0, 1.0, 0.0, 1.0, 1.0, 0.0, 1.0, 0.0, 0.0, 1.0, 0.0, 1.0, 1.0, 0.0, 1.0, 0.0, 0.0, 1.0, 0.0, 1.0, 1.0, 0.0, 1.0, 0.0, 0.0, 1.0, 0.0, 1.0, 1.0, 0.0, 1.0, 0.0, 0.0, 1.0, 0.0, 1.0, 1.0, 0.0, 1.0, 0.0, 0.0, 1.0, 0.0, 1.0, 1.0, 0.0, 1.0, 0.0, 0.0, 1.0, 0.0, 1.0, 1.0, 0.0, 1.0, 0.0, 0.0, 1.0, 0.0, 1.0, 1.0, 0.0, 1.0, 0.0, 0.0, 1.0, 0.0, 1.0, 1.0, 0.0, 1.0, 0.0, 0.0, 1.0, 0.0, 1.0, 1.0, 0.0, 1.0, 0.0, 0.0, 1.0, 0.0, 1.0, 1.0, 0.0, 1.0, 0.0, 0.0, 1.0, 0.0, 1.0, 1.0, 0.0, 1.0, 0.0, 0.0, 1.0, 0.0, 1.0, 1.0, 0.0, 1.0, 0.0, 0.0, 1.0, 0.0, 1.0, 1.0, 0.0, 1.0, 0.0, 0.0, 1.0, 0.0, 1.0, 1.0, 0.0, 1.0, 0.0, 0.0, 1.0, 0.0, 1.0, 1.0, 0.0, 1.0, 0.0, 0.0, 1.0, 0.0, 1.0, 1.0, 0.0, 1.0, 0.0, 0.0, 1.0, 0.0, 1.0, 1.0, 0.0, 1.0, 0.0, 0.0, 1.0, 0.0, 1.0, 1.0, 0.0, 1.0, 0.0, 0.0, 1.0, 0.0, 1.0, 1.0, 0.0, 1.0, 0.0, 0.0, 1.0, 0.0, 1.0, 1.0, 0.0, 1.0, 0.0, 0.0, 1.0, 0.0, 1.0, 1.0, 0.0, 1.0, 0.0, 0.0, 1.0, 0.0, 1.0, 1.0, 0.0, 1.0, 0.0, 0.0, 1.0, 0.0, 1.0, 1.0, 0.0, 1.0, 0.0, 0.0, 1.0, 0.0, 1.0, 1.0, 0.0, 1.0, 0.0, 0.0, 1.0, 0.0, 1.0, 1.0, 0.0, 1.0, 0.0, 0.0, 1.0, 0.0, 1.0, 1.0, 0.0, 1.0, 0.0, 0.0, 1.0, 0.0, 1.0, 1.0, 0.0, 1.0, 0.0, 0.0, 1.0, 0.0, 1.0, 1.0, 0.0, 1.0, 0.0, 0.0, 1.0, 0.0, 1.0, 1.0, 0.0, 1.0, 0.0, 0.0, 1.0, 0.0, 1.0, 1.0, 0.0, 1.0, 0.0, 0.0, 1.0, 0.0, 1.0, 1.0, 0.0, 1.0, 0.0, 0.0, 1.0, 0.0, 1.0, 1.0, 0.0, 1.0, 0.0, 0.0, 1.0, 0.0, 1.0, 1.0, 0.0, 1.0, 0.0, 0.0, 1.0, 0.0, 1.0, 1.0, 0.0, 1.0, 0.0, 0.0, 1.0, 0.0, 1.0, 1.0, 0.0, 1.0, 0.0, 0.0, 1.0, 0.0, 1.0, 1.0, 0.0, 1.0, 0.0, 0.0, 1.0, 0.0, 1.0, 1.0, 0.0, 1.0, 0.0, 0.0, 1.0, 0.0, 1.0, 1.0, 0.0, 1.0, 0.0, 0.0, 1.0, 0.0, 1.0, 1.0, 0.0, 1.0, 0.0, 0.0, 1.0, 0.0, 1.0, 1.0, 0.0, 1.0, 0.0, 0.0, 1.0, 0.0, 1.0, 1.0, 0.0, 1.0, 0.0, 0.0, 1.0, 0.0, 1.0, 1.0, 0.0, 1.0, 0.0, 0.0, 1.0, 0.0, 1.0, 1.0, 0.0, 1.0, 0.0, 0.0, 1.0, 0.0, 1.0, 1.0, 0.0, 1.0, 0.0, 0.0, 1.0, 0.0, 1.0, 1.0, 0.0, 1.0, 0.0, 0.0, 1.0, 0.0, 1.0, 1.0, 0.0, 1.0, 0.0, 0.0, 1.0, 0.0, 1.0, 1.0, 0.0, 1.0, 0.0, 0.0, 1.0, 0.0, 1.0, 1.0, 0.0, 1.0, 0.0, 0.0, 1.0, 0.0, 1.0, 1.0, 0.0, 1.0, 0.0, 0.0, 1.0, 0.0, 1.0, 1.0, 0.0, 1.0, 0.0, 0.0, 1.0, 0.0, 1.0, 1.0, 0.0, 1.0, 0.0, 0.0, 1.0, 0.0, 1.0, 1.0, 0.0, 1.0, 0.0, 0.0, 1.0, 0.0, 1.0, 1.0, 0.0, 1.0, 0.0, 0.0, 1.0, 0.0, 1.0, 1.0, 0.0, 1.0, 0.0, 0.0, 1.0, 0.0, 1.0, 1.0, 0.0, 1.0, 0.0, 0.0, 1.0, 0.0, 1.0, 1.0, 0.0, 1.0, 0.0, 0.0, 1.0, 0.0, 1.0, 1.0, 0.0, 1.0, 0.0, 0.0, 1.0, 0.0, 1.0, 1.0, 0.0, 1.0, 0.0, 0.0, 1.0, 0.0, 1.0, 1.0, 0.0, 1.0, 0.0, 0.0, 1.0, 0.0, 1.0, 1.0, 0.0, 1.0, 0.0, 0.0, 1.0, 0.0, 1.0, 1.0, 0.0, 1.0, 0.0, 0.0, 1.0, 0.0, 1.0, 1.0, 0.0, 1.0, 0.0, 0.0, 1.0, 0.0, 1.0, 1.0, 0.0, 1.0, 0.0, 0.0, 1.0, 0.0, 1.0, 1.0, 0.0, 1.0, 0.0, 0.0, 1.0, 0.0, 1.0, 1.0, 0.0, 1.0, 0.0, 0.0, 1.0, 0.0, 1.0, 1.0, 0.0, 1.0, 0.0, 0.0, 1.0, 0.0, 1.0, 1.0, 0.0, 1.0, 0.0, 0.0, 1.0, 0.0, 1.0, 1.0, 0.0, 1.0, 0.0, 0.0, 1.0, 0.0, 1.0, 1.0, 0.0, 1.0, 0.0, 0.0, 1.0, 0.0, 1.0, 1.0, 0.0, 1.0, 0.0, 0.0, 1.0, 0.0, 1.0, 1.0, 0.0, 1.0, 0.0, 0.0, 1.0, 0.0, 1.0, 1.0, 0.0, 1.0, 0.0, 0.0, 1.0, 0.0, 1.0, 1.0, 0.0, 1.0, 0.0, 0.0, 1.0, 0.0, 1.0, 1.0, 0.0, 1.0, 0.0, 0.0, 1.0, 0.0, 1.0, 1.0, 0.0, 1.0, 0.0, 0.0, 1.0, 0.0, 1.0, 1.0, 0.0, 1.0, 0.0, 0.0, 1.0, 0.0, 1.0, 1.0, 0.0, 1.0, 0.0, 0.0, 1.0, 0.0, 1.0, 1.0, 0.0, 1.0, 0.0, 0.0, 1.0, 0.0, 1.0, 1.0, 0.0, 1.0, 0.0, 0.0, 1.0, 0.0, 1.0, 1.0, 0.0, 1.0, 0.0, 0.0, 1.0, 0.0, 1.0, 1.0, 0.0, 1.0, 0.0, 0.0, 1.0, 0.0, 1.0, 1.0, 0.0, 1.0, 0.0, 0.0, 1.0, 0.0, 1.0, 1.0, 0.0, 1.0, 0.0, 0.0, 1.0, 0.0, 1.0, 1.0, 0.0, 1.0, 0.0, 0.0, 1.0, 0.0, 1.0, 1.0, 0.0, 1.0, 0.0, 0.0, 1.0, 0.0, 1.0, 1.0, 0.0, 1.0, 0.0, 0.0, 1.0, 0.0, 1.0, 1.0, 0.0, 1.0, 0.0, 0.0, 1.0, 0.0, 1.0, 1.0, 0.0, 1.0, 0.0, 0.0, 1.0, 0.0, 1.0, 1.0, 0.0, 1.0, 0.0, 0.0, 1.0, 0.0, 1.0, 1.0, 0.0, 1.0, 0.0, 0.0, 1.0, 0.0, 1.0, 1.0, 0.0, 1.0, 0.0, 0.0, 1.0, 0.0, 1.0, 1.0, 0.0, 1.0, 0.0, 0.0, 1.0, 0.0, 1.0, 1.0, 0.0, 1.0, 0.0, 0.0, 1.0, 0.0, 1.0, 1.0, 0.0, 1.0, 0.0, 0.0, 1.0, 0.0, 1.0, 1.0, 0.0, 1.0, 0.0, 0.0, 1.0, 0.0, 1.0, 1.0, 0.0, 1.0, 0.0, 0.0, 1.0, 0.0, 1.0, 1.0, 0.0, 1.0, 0.0, 0.0, 1.0, 0.0, 1.0, 1.0, 0.0, 1.0, 0.0, 0.0, 1.0, 0.0, 1.0, 1.0, 0.0, 1.0, 0.0, 0.0, 1.0, 0.0, 1.0, 1.0, 0.0, 1.0, 0.0, 0.0, 1.0, 0.0, 1.0, 1.0, 0.0, 1.0, 0.0, 0.0, 1.0, 0.0, 1.0, 1.0, 0.0, 1.0, 0.0, 0.0, 1.0, 0.0, 1.0, 1.0, 0.0, 1.0, 0.0, 0.0, 1.0, 0.0, 1.0, 1.0, 0.0, 1.0, 0.0, 0.0, 1.0, 0.0, 1.0, 1.0, 0.0, 1.0, 0.0, 0.0, 1.0, 0.0, 1.0, 1.0, 0.0, 1.0, 0.0, 0.0, 1.0, 0.0, 1.0, 1.0, 0.0, 1.0, 0.0, 0.0, 1.0, 0.0, 1.0, 1.0, 0.0, 1.0, 0.0, 0.0, 1.0, 0.0, 1.0, 1.0, 0.0, 1.0, 0.0, 0.0, 1.0, 0.0, 1.0, 1.0, 0.0, 1.0, 0.0, 0.0, 1.0, 0.0, 1.0, 1.0, 0.0, 1.0, 0.0, 0.0, 1.0, 0.0, 1.0, 1.0, 0.0, 1.0, 0.0, 0.0, 1.0, 0.0, 1.0, 1.0, 0.0, 1.0, 0.0, 0.0, 1.0, 0.0, 1.0, 1.0, 0.0, 1.0, 0.0, 0.0, 1.0, 0.0, 1.0, 1.0, 0.0, 1.0, 0.0, 0.0, 1.0, 0.0, 1.0, 1.0, 0.0, 1.0, 0.0, 0.0, 1.0, 0.0, 1.0, 1.0, 0.0, 1.0, 0.0, 0.0, 1.0, 0.0, 1.0, 1.0, 0.0, 1.0, 0.0, 0.0, 1.0, 0.0, 1.0, 1.0, 0.0, 1.0, 0.0, 0.0, 1.0, 0.0, 1.0, 1.0, 0.0, 1.0, 0.0, 0.0, 1.0, 0.0, 1.0, 1.0, 0.0, 1.0, 0.0, 0.0, 1.0, 0.0, 1.0, 1.0, 0.0, 1.0, 0.0, 0.0, 1.0, 0.0, 1.0, 1.0, 0.0, 1.0, 0.0, 0.0, 1.0, 0.0, 1.0, 1.0, 0.0, 1.0, 0.0, 0.0, 1.0, 0.0, 1.0, 1.0, 0.0, 1.0, 0.0, 0.0, 1.0, 0.0, 1.0, 1.0, 0.0, 1.0, 0.0, 0.0, 1.0, 0.0, 1.0, 1.0, 0.0, 1.0, 0.0, 0.0, 1.0, 0.0, 1.0, 1.0, 0.0, 1.0, 0.0, 0.0, 1.0, 0.0, 1.0, 1.0, 0.0, 1.0, 0.0, 0.0, 1.0, 0.0, 1.0, 1.0, 0.0, 1.0, 0.0, 0.0, 1.0, 0.0, 1.0, 1.0, 0.0, 1.0, 0.0, 0.0, 1.0, 0.0, 1.0, 1.0, 0.0, 1.0, 0.0, 0.0, 1.0, 0.0, 1.0, 1.0, 0.0, 1.0, 0.0, 0.0, 1.0, 0.0, 1.0, 1.0, 0.0, 1.0, 0.0, 0.0, 1.0, 0.0, 1.0, 1.0, 0.0, 1.0, 0.0, 0.0, 1.0, 0.0, 1.0, 1.0, 0.0, 1.0, 0.0, 0.0, 1.0, 0.0, 1.0, 1.0, 0.0, 1.0, 0.0, 0.0, 1.0, 0.0, 1.0, 1.0, 0.0, 1.0, 0.0, 0.0, 1.0, 0.0, 1.0, 1.0, 0.0, 1.0, 0.0, 0.0, 1.0, 0.0, 1.0, 1.0, 0.0, 1.0, 0.0, 0.0, 1.0, 0.0, 1.0, 1.0, 0.0, 1.0, 0.0, 0.0, 1.0, 0.0, 1.0, 1.0, 0.0, 1.0, 0.0, 0.0, 1.0, 0.0, 1.0, 1.0, 0.0, 1.0, 0.0, 0.0, 1.0, 0.0, 1.0, 1.0, 0.0, 1.0, 0.0, 0.0, 1.0, 0.0, 1.0, 1.0, 0.0, 1.0, 0.0, 0.0, 1.0, 0.0, 1.0, 1.0, 0.0, 1.0, 0.0, 0.0, 1.0, 0.0, 1.0, 1.0, 0.0, 1.0, 0.0, 0.0, 1.0, 0.0, 1.0, 1.0, 0.0, 1.0, 0.0, 0.0, 1.0, 0.0, 1.0, 1.0, 0.0, 1.0, 0.0, 0.0, 1.0, 0.0, 1.0, 1.0, 0.0, 1.0, 0.0, 0.0, 1.0, 0.0, 1.0, 1.0, 0.0, 1.0, 0.0, 0.0, 1.0, 0.0, 1.0, 1.0, 0.0, 1.0, 0.0, 0.0, 1.0, 0.0, 1.0, 1.0, 0.0, 1.0, 0.0, 0.0, 1.0, 0.0, 1.0, 1.0, 0.0, 1.0, 0.0, 0.0, 1.0, 0.0, 1.0, 1.0, 0.0, 1.0, 0.0, 0.0, 1.0, 0.0, 1.0, 1.0, 0.0, 1.0, 0.0, 0.0, 1.0, 0.0, 1.0, 1.0, 0.0, 1.0, 0.0, 0.0, 1.0, 0.0, 1.0, 1.0, 0.0, 1.0, 0.0, 0.0, 1.0, 0.0, 1.0, 1.0, 0.0, 1.0, 0.0, 0.0, 1.0, 0.0, 1.0, 1.0, 0.0, 1.0, 0.0, 0.0, 1.0, 0.0, 1.0, 1.0, 0.0, 1.0, 0.0, 0.0, 1.0, 0.0, 1.0, 1.0, 0.0, 1.0, 0.0, 0.0, 1.0, 0.0, 1.0, 1.0, 0.0, 1.0, 0.0, 0.0, 1.0, 0.0, 1.0, 1.0, 0.0, 1.0, 0.0, 0.0, 1.0, 0.0, 1.0, 1.0, 0.0, 1.0, 0.0, 0.0, 1.0, 0.0, 1.0, 1.0, 0.0, 1.0, 0.0, 0.0, 1.0, 0.0, 1.0, 1.0, 0.0, 1.0, 0.0, 0.0, 1.0, 0.0, 1.0, 1.0, 0.0, 1.0, 0.0, 0.0, 1.0, 0.0, 1.0, 1.0, 0.0, 1.0, 0.0, 0.0, 1.0, 0.0, 1.0, 1.0, 0.0, 1.0, 0.0, 0.0, 1.0, 0.0, 1.0, 1.0, 0.0, 1.0])
me_plane_001.materials.append(mat_material_001)
me_plane_001.use_remesh_preserve_volume = False
me_plane_001.use_remesh_preserve_attributes = False
me_plane_001.use_mirror_vertex_groups = False
me_plane_001.update()

# ---- objects
ob_cube = bpy.data.objects.new('Cube', me_cube_001)
ob_plane_001 = bpy.data.objects.new('Plane.001', me_plane_001)
ob_lamp = bpy.data.objects.new('Lamp', light_lamp)
ob_camera = bpy.data.objects.new('Camera', cam_camera)

# ---- transforms, parenting, visibility, modifiers, constraints
ob_cube.location = (0.0, 0.0, 1.378)
ob_cube.lineart.crease_threshold = 0.0
ob_plane_001.location = (0.0, -11.81, 0.0)
ob_plane_001.scale = (1.378, 1.0, 1.0)
ob_plane_001.lineart.crease_threshold = 0.0
ob_lamp.location = (4.076, 1.005, 5.904)
ob_lamp.rotation_euler = (0.6503, 0.05522, 1.866)
ob_lamp.lock_rotations_4d = False
ob_lamp.empty_display_type = 'ARROWS'
ob_lamp.color = (0.0, 0.0, 0.0, 0.0)
ob_lamp.lineart.crease_threshold = 0.0
ob_camera.location = (26.09, -14.63, 16.95)
ob_camera.rotation_euler = (1.109, 0.01082, 0.8149)
ob_camera.lock_rotations_4d = False
ob_camera.empty_display_type = 'ARROWS'
ob_camera.color = (0.0, 0.0, 0.0, 0.0)
ob_camera.display_type = 'WIRE'
ob_camera.lineart.crease_threshold = 0.0

# ---- collection membership
col_collection_1.objects.link(ob_cube)
col_collection_1.objects.link(ob_plane_001)
col_collection_1.objects.link(ob_lamp)
col_collection_1.objects.link(ob_camera)

# ---- scene / render settings (as saved in the file)
scene.camera = ob_camera
scene.frame_start = 1; scene.frame_end = 250; scene.frame_set(1)
scene.render.engine = 'BLENDER_EEVEE_NEXT'
scene.render.resolution_percentage = 50
scene.render.dither_intensity = 0.0
scene.cycles.use_denoising = False
scene.cycles.samples = 10
scene.cycles.sampling_pattern = 'TABULATED_SOBOL'
scene.cycles.light_sampling_threshold = 0.0
scene.cycles.use_adaptive_sampling = False
scene.cycles.use_light_tree = False
scene.cycles.blur_glossy = 0.0
scene.cycles.volume_bounces = 1
scene.cycles.pixel_filter_type = 'GAUSSIAN'
scene.cycles.sample_clamp_indirect = 0.0
scene.view_settings.view_transform = 'Standard'
bpy.context.view_layer.update()
